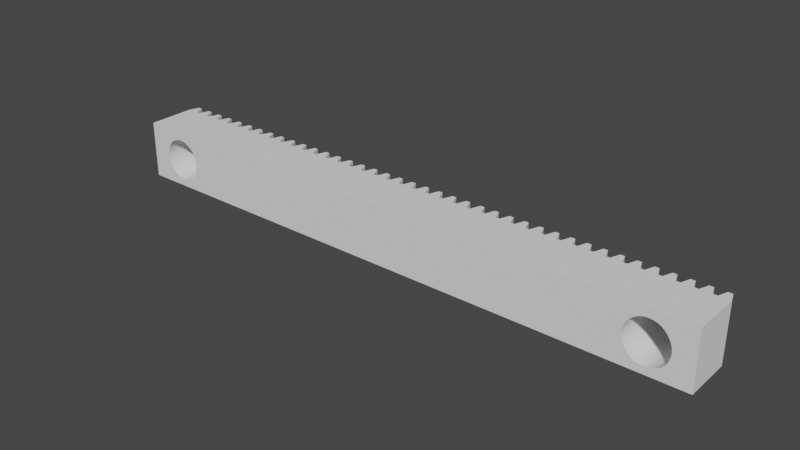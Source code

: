 # Source: Rack.blend  (saved by Blender 2.91.10; exported with 4.5.12 LTS)
import bpy
from mathutils import Matrix  # noqa: F401  (used for matrix-valued properties, if any)

bpy.ops.wm.read_factory_settings(use_empty=True)
scene = bpy.context.scene
scene.name = 'Scene'

# ---- collections
col_collection = bpy.data.collections.new('Collection'); scene.collection.children.link(col_collection)

# ---- world
world_world = bpy.data.worlds.new('World'); scene.world = world_world
world_world.use_nodes = True; world_world.node_tree.nodes.clear()
_N = world_world.node_tree.nodes; _L = world_world.node_tree.links
n0 = _N.new('ShaderNodeOutputWorld'); n0.name = 'World Output'; n0.location = (300, 300)
n1 = _N.new('ShaderNodeBackground'); n1.name = 'Background'; n1.location = (10, 300)
n1.inputs[0].default_value = (0.05088, 0.05088, 0.05088, 1.0)
_L.new(n1.outputs[0], n0.inputs[0])
n0.is_active_output = True
world_world.color = (0.05088, 0.05088, 0.05088)
world_world.use_sun_shadow = False
world_world.sun_shadow_jitter_overblur = 0.0

# ---- meshes
me_rack_002 = bpy.data.meshes.new('Rack.002')
me_rack_002.from_pydata([(5.032, -0.8358, 0.0), (5.52, -0.8838, 0.0), (5.988, -1.026, 0.0), (6.42, -1.257, 0.0), (6.798, -1.567, 0.0), (7.109, -1.946, 0.0), (7.34, -2.378, 0.0), (7.482, -2.846, 0.0), (7.53, -3.333, 0.0), (7.482, -3.821, 0.0), (2.583, -2.846, 0.0), (2.725, -2.378, 0.0), (2.956, -1.946, 0.0), (3.266, -1.567, 0.0), (3.645, -1.257, 0.0), (4.077, -1.026, 0.0), (4.545, -0.8838, 0.0), (9.402, -0.4138, 0.0), (9.887, -1.322, 0.0), (10.19, -2.308, 0.0), (10.29, -3.333, 0.0), (10.19, -4.359, 0.0), (9.887, -5.344, 0.0), (9.402, -6.253, 0.0), (0.663, -6.253, 0.0), (0.1774, -5.344, 0.0), (0.1774, -1.322, 0.0), (0.663, -0.4138, 0.0), (5.52, -0.8838, 5.0), (5.032, -0.8358, 5.0), (5.988, -1.026, 5.0), (6.42, -1.257, 5.0), (6.798, -1.567, 5.0), (7.109, -1.946, 5.0), (7.34, -2.378, 5.0), (7.482, -2.846, 5.0), (7.53, -3.333, 5.0), (7.482, -3.821, 5.0), (7.34, -4.289, 5.0), (7.109, -4.721, 5.0), (6.798, -5.099, 5.0), (6.42, -5.41, 5.0), (5.988, -5.641, 5.0), (5.52, -5.783, 5.0), (5.032, -5.831, 5.0), (4.545, -5.783, 5.0), (4.077, -5.641, 5.0), (3.645, -5.41, 5.0), (3.266, -5.099, 5.0), (2.956, -4.721, 5.0), (2.725, -4.289, 5.0), (2.583, -3.821, 5.0), (2.535, -3.333, 5.0), (2.583, -2.846, 5.0), (2.725, -2.378, 5.0), (2.956, -1.946, 5.0), (3.266, -1.567, 5.0), (3.645, -1.257, 5.0), (4.077, -1.026, 5.0), (4.545, -0.8838, 5.0), (68.09, -0.8358, 0.0), (68.58, -0.8838, 0.0), (69.05, -1.026, 0.0), (69.48, -1.257, 0.0), (69.86, -1.567, 0.0), (70.17, -1.946, 0.0), (70.4, -2.378, 0.0), (70.54, -2.846, 0.0), (70.59, -3.333, 0.0), (70.54, -3.821, 0.0), (70.4, -4.289, 0.0), (70.17, -4.721, 0.0), (66.02, -1.946, 0.0), (66.33, -1.567, 0.0), (66.7, -1.257, 0.0), (67.14, -1.026, 0.0), (67.61, -0.8838, 0.0), (72.46, -0.4138, 0.0), (72.95, -1.322, 0.0), (72.95, -5.344, 0.0), (72.46, -6.253, 0.0), (63.72, -6.253, 0.0), (63.24, -5.344, 0.0), (62.94, -4.359, 0.0), (62.84, -3.333, 0.0), (62.94, -2.308, 0.0), (63.24, -1.322, 0.0), (63.72, -0.4138, 0.0), (68.58, -0.8838, 5.0), (68.09, -0.8358, 5.0), (69.05, -1.026, 5.0), (69.48, -1.257, 5.0), (69.86, -1.567, 5.0), (70.17, -1.946, 5.0), (70.4, -2.378, 5.0), (70.54, -2.846, 5.0), (70.59, -3.333, 5.0), (70.54, -3.821, 5.0), (70.4, -4.289, 5.0), (70.17, -4.721, 5.0), (69.86, -5.099, 5.0), (69.48, -5.41, 5.0), (69.05, -5.641, 5.0), (68.58, -5.783, 5.0), (68.09, -5.831, 5.0), (67.61, -5.783, 5.0), (67.14, -5.641, 5.0), (66.7, -5.41, 5.0), (66.33, -5.099, 5.0), (66.02, -4.721, 5.0), (65.78, -4.289, 5.0), (65.64, -3.821, 5.0), (65.59, -3.333, 5.0), (65.64, -2.846, 5.0), (65.78, -2.378, 5.0), (66.02, -1.946, 5.0), (66.33, -1.567, 5.0), (66.7, -1.257, 5.0), (67.14, -1.026, 5.0), (67.61, -0.8838, 5.0), (7.447, -3.987, 4.9), (7.305, -4.455, 4.9), (7.075, -4.886, 4.9), (6.764, -5.264, 4.9), (6.386, -5.575, 4.9), (5.955, -5.805, 4.9), (5.487, -5.947, 4.9), (5.0, -5.995, 4.9), (4.513, -5.947, 4.9), (4.045, -5.805, 4.9), (3.614, -5.575, 4.9), (3.236, -5.264, 4.9), (2.925, -4.886, 4.9), (2.695, -4.455, 4.9), (2.553, -3.987, 4.9), (2.505, -3.5, 4.9), (2.553, -3.013, 4.9), (70.07, -4.886, 4.9), (69.76, -5.264, 4.9), (69.39, -5.575, 4.9), (68.95, -5.805, 4.9), (68.49, -5.947, 4.9), (68.0, -5.995, 4.9), (67.51, -5.947, 4.9), (67.05, -5.805, 4.9), (66.61, -5.575, 4.9), (66.24, -5.264, 4.9), (65.93, -4.886, 4.9), (65.69, -4.455, 4.9), (65.55, -3.987, 4.9), (65.5, -3.5, 4.9), (65.55, -3.013, 4.9), (65.69, -2.545, 4.9), (65.93, -2.114, 4.9), (0.0, -7.0, 5.827), (0.423, -7.0, 7.0), (0.9182, -7.0, 7.0), (1.343, -7.0, 5.827), (1.589, -7.0, 5.827), (1.836, -7.0, 5.827), (2.261, -7.0, 7.0), (2.757, -7.0, 7.0), (3.18, -7.0, 5.827), (3.427, -7.0, 5.827), (3.675, -7.0, 5.827), (4.098, -7.0, 7.0), (4.593, -7.0, 7.0), (5.018, -7.0, 5.827), (5.264, -7.0, 5.827), (5.511, -7.0, 5.827), (5.936, -7.0, 7.0), (6.431, -7.0, 7.0), (6.855, -7.0, 5.827), (7.102, -7.0, 5.827), (7.35, -7.0, 5.827), (7.773, -7.0, 7.0), (8.268, -7.0, 7.0), (8.693, -7.0, 5.827), (8.939, -7.0, 5.827), (9.186, -7.0, 5.827), (9.611, -7.0, 7.0), (10.1, -7.0, 7.0), (10.53, -7.0, 5.827), (10.78, -7.0, 5.827), (11.02, -7.0, 5.827), (11.45, -7.0, 7.0), (11.94, -7.0, 7.0), (12.37, -7.0, 5.827), (12.61, -7.0, 5.827), (12.86, -7.0, 5.827), (13.29, -7.0, 7.0), (13.78, -7.0, 7.0), (14.2, -7.0, 5.827), (14.45, -7.0, 5.827), (14.7, -7.0, 5.827), (15.12, -7.0, 7.0), (15.62, -7.0, 7.0), (16.04, -7.0, 5.827), (16.29, -7.0, 5.827), (16.54, -7.0, 5.827), (16.96, -7.0, 7.0), (17.45, -7.0, 7.0), (17.88, -7.0, 5.827), (18.13, -7.0, 5.827), (18.37, -7.0, 5.827), (18.8, -7.0, 7.0), (19.29, -7.0, 7.0), (19.72, -7.0, 5.827), (19.96, -7.0, 5.827), (20.21, -7.0, 5.827), (20.64, -7.0, 7.0), (21.13, -7.0, 7.0), (21.55, -7.0, 5.827), (21.8, -7.0, 5.827), (22.05, -7.0, 5.827), (22.47, -7.0, 7.0), (22.97, -7.0, 7.0), (23.39, -7.0, 5.827), (23.64, -7.0, 5.827), (23.89, -7.0, 5.827), (24.31, -7.0, 7.0), (24.8, -7.0, 7.0), (25.23, -7.0, 5.827), (25.48, -7.0, 5.827), (25.72, -7.0, 5.827), (26.15, -7.0, 7.0), (26.64, -7.0, 7.0), (27.07, -7.0, 5.827), (27.31, -7.0, 5.827), (27.56, -7.0, 5.827), (27.99, -7.0, 7.0), (28.48, -7.0, 7.0), (28.9, -7.0, 5.827), (29.15, -7.0, 5.827), (29.4, -7.0, 5.827), (29.82, -7.0, 7.0), (30.32, -7.0, 7.0), (30.74, -7.0, 5.827), (30.99, -7.0, 5.827), (31.24, -7.0, 5.827), (31.66, -7.0, 7.0), (32.15, -7.0, 7.0), (32.58, -7.0, 5.827), (32.83, -7.0, 5.827), (33.07, -7.0, 5.827), (33.5, -7.0, 7.0), (33.99, -7.0, 7.0), (34.41, -7.0, 5.827), (34.66, -7.0, 5.827), (34.91, -7.0, 5.827), (35.33, -7.0, 7.0), (35.83, -7.0, 7.0), (36.25, -7.0, 5.827), (36.5, -7.0, 5.827), (36.75, -7.0, 5.827), (37.17, -7.0, 7.0), (37.67, -7.0, 7.0), (38.09, -7.0, 5.827), (38.34, -7.0, 5.827), (38.59, -7.0, 5.827), (39.01, -7.0, 7.0), (39.5, -7.0, 7.0), (39.93, -7.0, 5.827), (40.18, -7.0, 5.827), (40.42, -7.0, 5.827), (40.85, -7.0, 7.0), (41.34, -7.0, 7.0), (41.76, -7.0, 5.827), (42.01, -7.0, 5.827), (42.26, -7.0, 5.827), (42.68, -7.0, 7.0), (43.18, -7.0, 7.0), (43.6, -7.0, 5.827), (43.85, -7.0, 5.827), (44.1, -7.0, 5.827), (44.52, -7.0, 7.0), (45.02, -7.0, 7.0), (45.44, -7.0, 5.827), (45.69, -7.0, 5.827), (45.93, -7.0, 5.827), (46.36, -7.0, 7.0), (46.85, -7.0, 7.0), (47.28, -7.0, 5.827), (47.52, -7.0, 5.827), (47.77, -7.0, 5.827), (48.2, -7.0, 7.0), (48.69, -7.0, 7.0), (49.11, -7.0, 5.827), (49.36, -7.0, 5.827), (49.61, -7.0, 5.827), (50.03, -7.0, 7.0), (50.53, -7.0, 7.0), (50.95, -7.0, 5.827), (51.2, -7.0, 5.827), (51.45, -7.0, 5.827), (51.87, -7.0, 7.0), (52.36, -7.0, 7.0), (52.79, -7.0, 5.827), (53.04, -7.0, 5.827), (53.28, -7.0, 5.827), (53.71, -7.0, 7.0), (54.2, -7.0, 7.0), (54.63, -7.0, 5.827), (54.87, -7.0, 5.827), (55.12, -7.0, 5.827), (55.55, -7.0, 7.0), (56.04, -7.0, 7.0), (56.46, -7.0, 5.827), (56.71, -7.0, 5.827), (56.96, -7.0, 5.827), (57.38, -7.0, 7.0), (57.88, -7.0, 7.0), (58.3, -7.0, 5.827), (58.55, -7.0, 5.827), (58.8, -7.0, 5.827), (59.22, -7.0, 7.0), (59.71, -7.0, 7.0), (60.14, -7.0, 5.827), (60.39, -7.0, 5.827), (60.63, -7.0, 5.827), (61.06, -7.0, 7.0), (61.55, -7.0, 7.0), (61.98, -7.0, 5.827), (62.22, -7.0, 5.827), (62.47, -7.0, 5.827), (62.9, -7.0, 7.0), (63.39, -7.0, 7.0), (63.81, -7.0, 5.827), (64.06, -7.0, 5.827), (64.31, -7.0, 5.827), (64.73, -7.0, 7.0), (65.23, -7.0, 7.0), (65.65, -7.0, 5.827), (65.9, -7.0, 5.827), (66.15, -7.0, 5.827), (66.57, -7.0, 7.0), (67.06, -7.0, 7.0), (67.49, -7.0, 5.827), (67.74, -7.0, 5.827), (67.98, -7.0, 5.827), (68.41, -7.0, 7.0), (68.9, -7.0, 7.0), (69.33, -7.0, 5.827), (69.57, -7.0, 5.827), (69.82, -7.0, 5.827), (70.25, -7.0, 7.0), (70.74, -7.0, 7.0), (71.16, -7.0, 5.827), (71.41, -7.0, 5.827), (71.66, -7.0, 5.827), (72.08, -7.0, 7.0), (72.58, -7.0, 7.0), (73.0, -7.0, 5.827), (73.0, -7.0, 5.827), (73.0, -7.0, 0.0), (0.0, -7.0, 0.0), (0.0, 0.0, 5.827), (0.423, 0.0, 7.0), (0.9182, 0.0, 7.0), (1.343, 0.0, 5.827), (1.589, 0.0, 5.827), (1.836, 0.0, 5.827), (2.261, 0.0, 7.0), (2.757, 0.0, 7.0), (3.18, 0.0, 5.827), (3.427, 0.0, 5.827), (3.675, 0.0, 5.827), (4.098, 0.0, 7.0), (4.593, 0.0, 7.0), (5.018, 0.0, 5.827), (5.264, 0.0, 5.827), (5.511, 0.0, 5.827), (5.936, 0.0, 7.0), (6.431, 0.0, 7.0), (6.855, 0.0, 5.827), (7.102, 0.0, 5.827), (7.35, 0.0, 5.827), (7.773, 0.0, 7.0), (8.268, 0.0, 7.0), (8.693, 0.0, 5.827), (8.939, 0.0, 5.827), (9.186, 0.0, 5.827), (9.611, 0.0, 7.0), (10.1, 0.0, 7.0), (10.53, 0.0, 5.827), (10.78, 0.0, 5.827), (11.02, 0.0, 5.827), (11.45, 0.0, 7.0), (11.94, 0.0, 7.0), (12.37, 0.0, 5.827), (12.61, 0.0, 5.827), (12.86, 0.0, 5.827), (13.29, 0.0, 7.0), (13.78, 0.0, 7.0), (14.2, 0.0, 5.827), (14.45, 0.0, 5.827), (14.7, 0.0, 5.827), (15.12, 0.0, 7.0), (15.62, 0.0, 7.0), (16.04, 0.0, 5.827), (16.29, 0.0, 5.827), (16.54, 0.0, 5.827), (16.96, 0.0, 7.0), (17.45, 0.0, 7.0), (17.88, 0.0, 5.827), (18.13, 0.0, 5.827), (18.37, 0.0, 5.827), (18.8, 0.0, 7.0), (19.29, 0.0, 7.0), (19.72, 0.0, 5.827), (19.96, 0.0, 5.827), (20.21, 0.0, 5.827), (20.64, 0.0, 7.0), (21.13, 0.0, 7.0), (21.55, 0.0, 5.827), (21.8, 0.0, 5.827), (22.05, 0.0, 5.827), (22.47, 0.0, 7.0), (22.97, 0.0, 7.0), (23.39, 0.0, 5.827), (23.64, 0.0, 5.827), (23.89, 0.0, 5.827), (24.31, 0.0, 7.0), (24.8, 0.0, 7.0), (25.23, 0.0, 5.827), (25.48, 0.0, 5.827), (25.72, 0.0, 5.827), (26.15, 0.0, 7.0), (26.64, 0.0, 7.0), (27.07, 0.0, 5.827), (27.31, 0.0, 5.827), (27.56, 0.0, 5.827), (27.99, 0.0, 7.0), (28.48, 0.0, 7.0), (28.9, 0.0, 5.827), (29.15, 0.0, 5.827), (29.4, 0.0, 5.827), (29.82, 0.0, 7.0), (30.32, 0.0, 7.0), (30.74, 0.0, 5.827), (30.99, 0.0, 5.827), (31.24, 0.0, 5.827), (31.66, 0.0, 7.0), (32.15, 0.0, 7.0), (32.58, 0.0, 5.827), (32.83, 0.0, 5.827), (33.07, 0.0, 5.827), (33.5, 0.0, 7.0), (33.99, 0.0, 7.0), (34.41, 0.0, 5.827), (34.66, 0.0, 5.827), (34.91, 0.0, 5.827), (35.33, 0.0, 7.0), (35.83, 0.0, 7.0), (36.25, 0.0, 5.827), (36.5, 0.0, 5.827), (36.75, 0.0, 5.827), (37.17, 0.0, 7.0), (37.67, 0.0, 7.0), (38.09, 0.0, 5.827), (38.34, 0.0, 5.827), (38.59, 0.0, 5.827), (39.01, 0.0, 7.0), (39.5, 0.0, 7.0), (39.93, 0.0, 5.827), (40.18, 0.0, 5.827), (40.42, 0.0, 5.827), (40.85, 0.0, 7.0), (41.34, 0.0, 7.0), (41.76, 0.0, 5.827), (42.01, 0.0, 5.827), (42.26, 0.0, 5.827), (42.68, 0.0, 7.0), (43.18, 0.0, 7.0), (43.6, 0.0, 5.827), (43.85, 0.0, 5.827), (44.1, 0.0, 5.827), (44.52, 0.0, 7.0), (45.02, 0.0, 7.0), (45.44, 0.0, 5.827), (45.69, 0.0, 5.827), (45.93, 0.0, 5.827), (46.36, 0.0, 7.0), (46.85, 0.0, 7.0), (47.28, 0.0, 5.827), (47.52, 0.0, 5.827), (47.77, 0.0, 5.827), (48.2, 0.0, 7.0), (48.69, 0.0, 7.0), (49.11, 0.0, 5.827), (49.36, 0.0, 5.827), (49.61, 0.0, 5.827), (50.03, 0.0, 7.0), (50.53, 0.0, 7.0), (50.95, 0.0, 5.827), (51.2, 0.0, 5.827), (51.45, 0.0, 5.827), (51.87, 0.0, 7.0), (52.36, 0.0, 7.0), (52.79, 0.0, 5.827), (53.04, 0.0, 5.827), (53.28, 0.0, 5.827), (53.71, 0.0, 7.0), (54.2, 0.0, 7.0), (54.63, 0.0, 5.827), (54.87, 0.0, 5.827), (55.12, 0.0, 5.827), (55.55, 0.0, 7.0), (56.04, 0.0, 7.0), (56.46, 0.0, 5.827), (56.71, 0.0, 5.827), (56.96, 0.0, 5.827), (57.38, 0.0, 7.0), (57.88, 0.0, 7.0), (58.3, 0.0, 5.827), (58.55, 0.0, 5.827), (58.8, 0.0, 5.827), (59.22, 0.0, 7.0), (59.71, 0.0, 7.0), (60.14, 0.0, 5.827), (60.39, 0.0, 5.827), (60.63, 0.0, 5.827), (61.06, 0.0, 7.0), (61.55, 0.0, 7.0), (61.98, 0.0, 5.827), (62.22, 0.0, 5.827), (62.47, 0.0, 5.827), (62.9, 0.0, 7.0), (63.39, 0.0, 7.0), (63.81, 0.0, 5.827), (64.06, 0.0, 5.827), (64.31, 0.0, 5.827), (64.73, 0.0, 7.0), (65.23, 0.0, 7.0), (65.65, 0.0, 5.827), (65.9, 0.0, 5.827), (66.15, 0.0, 5.827), (66.57, 0.0, 7.0), (67.06, 0.0, 7.0), (67.49, 0.0, 5.827), (67.74, 0.0, 5.827), (67.98, 0.0, 5.827), (68.41, 0.0, 7.0), (68.9, 0.0, 7.0), (69.33, 0.0, 5.827), (69.57, 0.0, 5.827), (69.82, 0.0, 5.827), (70.25, 0.0, 7.0), (70.74, 0.0, 7.0), (71.16, 0.0, 5.827), (71.41, 0.0, 5.827), (71.66, 0.0, 5.827), (72.08, 0.0, 7.0), (72.58, 0.0, 7.0), (73.0, 0.0, 5.827), (73.0, 0.0, 0.0), (0.0, 0.0, 0.0), (70.07, -4.886, 0.0), (69.76, -5.264, 0.0), (65.5, -3.5, 0.0), (65.55, -3.013, 0.0), (68.0, -5.995, 0.0), (68.49, -5.947, 0.0), (65.55, -3.987, 0.0), (65.69, -4.455, 0.0), (65.69, -2.545, 0.0), (69.39, -5.575, 0.0), (68.95, -5.805, 0.0), (65.93, -2.114, 0.0), (67.05, -5.805, 0.0), (67.51, -5.947, 0.0), (65.93, -4.886, 0.0), (66.61, -5.575, 0.0), (66.24, -5.264, 0.0), (7.305, -4.455, 0.0), (2.695, -4.455, 0.0), (2.553, -3.987, 0.0), (7.447, -3.987, 0.0), (2.553, -3.013, 0.0), (2.505, -3.5, 0.0), (6.764, -5.264, 0.0), (7.075, -4.886, 0.0), (6.386, -5.575, 0.0), (5.0, -5.995, 0.0), (4.513, -5.947, 0.0), (5.955, -5.805, 0.0), (5.487, -5.947, 0.0), (2.925, -4.886, 0.0), (4.045, -5.805, 0.0), (3.236, -5.264, 0.0), (3.614, -5.575, 0.0), (68.03, -5.992, 0.0), (68.09, -5.986, 0.0), (66.33, -1.567, 6.326), (68.15, -5.98, 0.0), (68.65, -5.897, 0.0), (68.61, -5.911, 0.0), (69.86, -5.099, 4.9), (69.48, -5.41, 5.827), (69.82, -5.131, 5.827), (69.57, -5.334, 5.827), (68.41, -5.8, 7.0), (65.93, -2.112, 0.0), (68.09, -5.831, 6.128), (72.45, -0.3982, 0.0), (72.12, 0.0, 0.0), (73.0, -1.496, 0.0), (73.0, -2.357, 0.0), (73.0, -3.333, 0.0), (68.58, -5.783, 7.0), (73.0, -4.31, 0.0), (69.86, -5.099, 5.932), (73.0, -5.171, 0.0), (65.93, -2.112, 4.9), (64.06, 0.0, 0.0), (64.76, 0.0, 0.0), (64.92, 0.0, 0.0), (65.87, 0.0, 0.0), (66.16, 0.0, 0.0), (66.71, 0.0, 0.0), (67.11, 0.0, 0.0), (67.43, 0.0, 0.0), (67.76, 0.0, 0.0), (68.09, 0.0, 0.0), (68.43, 0.0, 0.0), (65.78, -2.378, 4.9), (68.76, 0.0, 0.0), (69.14, 0.0, 0.0), (69.47, 0.0, 0.0), (70.03, 0.0, 0.0), (70.32, 0.0, 0.0), (71.26, 0.0, 0.0), (71.43, 0.0, 0.0), (65.9, -2.166, 5.827), (65.78, -2.377, 0.0), (66.02, -1.946, 5.827), (69.33, -1.174, 5.827), (69.48, -1.257, 5.827), (69.05, -5.641, 4.9), (65.66, -4.341, 0.0), (65.78, -2.378, 5.827), (69.05, -1.026, 6.595), (69.48, -5.41, 4.9), (65.61, -2.839, 0.0), (65.64, -3.821, 5.848), (65.65, -3.845, 5.827), (72.46, -6.25, 0.0), (65.59, -3.333, 5.981), (65.65, -2.822, 5.827), (65.64, -2.846, 5.848), (69.33, -5.493, 5.827), (69.05, -5.641, 6.595), (67.07, -5.812, 0.0), (67.5, -5.944, 0.0), (68.58, -5.783, 4.9), (67.14, -1.026, 6.799), (67.06, -1.065, 7.0), (66.2, -5.224, 0.0), (66.66, -5.6, 0.0), (66.7, -1.257, 7.0), (68.59, -0.8866, 0.0), (71.85, -7.0, 0.0), (72.42, -6.31, 0.0), (65.88, -4.809, 0.0), (65.91, -4.865, 0.0), (68.58, -0.8838, 7.0), (68.41, -0.8668, 7.0), (64.34, -7.0, 0.0), (65.78, -4.289, 5.827), (66.6, -5.565, 0.0), (68.09, -5.831, 4.9), (68.09, -0.8358, 6.128), (65.54, -3.841, 0.0), (65.54, -3.884, 0.0), (67.61, -5.783, 5.827), (67.98, -5.82, 5.827), (67.74, -5.796, 5.827), (63.24, -5.343, 0.0), (70.15, -4.742, 0.0), (65.9, -4.5, 5.827), (70.15, -4.742, 4.9), (62.85, -3.5, 0.0), (62.91, -4.108, 0.0), (62.87, -3.641, 0.0), (69.87, -5.132, 0.0), (69.88, -5.122, 0.0), (69.57, -1.333, 5.827), (69.82, -1.536, 5.827), (69.86, -1.567, 5.932), (67.61, -5.783, 4.9), (65.52, -3.333, 0.0), (66.02, -4.721, 5.827), (67.49, -0.9191, 5.827), (67.61, -0.8838, 5.827), (67.14, -5.641, 4.9), (66.15, -4.879, 5.827), (66.15, -1.788, 5.827), (65.78, -4.289, 4.9), (69.93, -1.649, 0.0), (66.02, -4.721, 4.9), (66.7, -5.41, 4.9), (66.33, -5.099, 6.326), (67.49, -5.748, 5.827), (67.14, -5.641, 6.799), (66.33, -5.099, 4.9), (70.56, -3.596, 0.0), (66.57, -5.3, 7.0), (66.57, -1.367, 7.0), (65.64, -3.821, 4.9), (70.17, -1.946, 6.789), (65.59, -3.333, 4.9), (66.7, -5.41, 7.0), (68.9, -5.685, 7.0), (70.31, -4.459, 0.0), (65.64, -2.846, 4.9), (67.74, -0.8709, 5.827), (67.98, -0.8465, 5.827), (68.9, -0.9816, 7.0), (67.06, -5.602, 7.0), (70.4, -2.378, 7.0), (70.25, -2.089, 7.0), (70.54, -2.846, 7.0), (70.59, -3.333, 7.0), (70.54, -3.821, 7.0), (70.4, -4.289, 7.0), (64.43, -7.0, 0.0), (65.64, -7.0, 0.0), (70.17, -4.721, 6.789), (66.57, -7.0, 0.0), (70.25, -4.578, 7.0), (67.36, -7.0, 0.0), (68.09, -7.0, 0.0), (68.82, -7.0, 0.0), (69.61, -7.0, 0.0), (70.54, -7.0, 0.0), (71.76, -7.0, 0.0), (69.5, -5.484, 0.0), (69.52, -5.467, 0.0), (69.09, -5.735, 0.0), (67.57, -5.953, 0.0), (68.74, -0.06639, 0.0), (68.59, -0.8468, 0.0), (69.45, -0.05536, 0.0), (69.17, -0.7352, 0.0), (69.1, -0.9107, 0.0), (69.15, -0.7732, 0.0), (70.29, -0.04224, 0.0), (69.66, -0.9863, 0.0), (69.82, -0.7407, 0.0), (71.4, -0.02493, 0.0), (70.77, -0.6599, 0.0), (71.03, -0.396, 0.0), (72.0, -0.7194, 0.0), (70.55, -2.316, 0.0), (71.3, -2.004, 0.0), (71.03, -2.748, 0.0), (70.6, -2.835, 0.0), (70.61, -3.333, 0.0), (70.75, -3.863, 0.0), (70.87, -4.483, 0.0), (71.34, -4.678, 0.0), (71.6, -5.042, 0.0), (71.6, -5.675, 0.0), (72.24, -6.107, 0.0), (70.32, -5.564, 0.0), (70.18, -6.459, 0.0), (69.66, -5.684, 0.0), (69.94, -6.096, 0.0), (69.32, -6.294, 0.0), (68.65, -6.125, 0.0), (68.66, -6.166, 0.0), (68.62, -5.978, 0.0), (68.09, -6.058, 0.0), (66.43, -5.816, 0.0), (65.83, -5.591, 0.0), (65.59, -5.831, 0.0), (65.45, -5.979, 0.0), (65.16, -5.293, 0.0), (64.21, -4.941, 0.0), (65.35, -4.468, 0.0), (63.24, -5.343, 0.0), (64.58, -4.031, 0.0), (65.11, -3.521, 0.0), (65.16, -3.5, 0.0), (64.19, -2.557, 0.0), (65.16, -2.119, 0.0), (65.15, -2.114, 0.0), (65.7, -1.736, 0.0), (64.68, -1.053, 0.0), (65.25, -1.432, 0.0), (64.89, -0.1265, 0.0), (65.81, -1.053, 0.0), (66.66, -1.195, 0.0), (65.94, -0.1101, 0.0), (66.57, -1.053, 0.0), (67.45, -0.08659, 0.0), (9.062, 0.0, 0.0), (3.962, -5.761, 0.0), (6.42, -5.41, 4.9), (4.015, -5.789, 0.0), (6.798, -5.099, 4.9), (3.427, -5.231, 5.827), (3.266, -5.099, 5.827), (2.883, -2.083, 0.0), (6.834, -5.18, 0.0), (6.854, -5.155, 0.0), (6.873, -5.132, 0.0), (4.545, -5.783, 7.0), (4.593, -5.788, 7.0), (6.038, -5.761, 0.0), (5.988, -5.641, 4.9), (6.081, -5.738, 0.0), (3.645, -5.41, 5.827), (2.868, -4.779, 0.0), (5.018, -5.829, 5.827), (2.521, -3.333, 0.0), (5.032, -5.831, 5.827), (3.18, -4.994, 5.827), (3.18, -1.673, 5.827), (7.482, -2.846, 6.194), (2.653, -4.319, 0.0), (5.52, -5.783, 4.9), (2.573, -2.947, 0.0), (8.789, -7.0, 0.0), (6.798, -1.567, 5.983), (8.699, -7.0, 0.0), (7.641, -7.0, 0.0), (7.35, -2.41, 5.827), (7.482, -7.0, 0.0), (7.34, -2.378, 5.827), (7.283, -7.0, 0.0), (6.551, -7.0, 0.0), (6.291, -7.0, 0.0), (5.762, -7.0, 0.0), (5.308, -7.0, 0.0), (10.2, -2.482, 0.0), (5.032, -7.0, 0.0), (4.757, -7.0, 0.0), (4.303, -7.0, 0.0), (3.774, -7.0, 0.0), (3.514, -7.0, 0.0), (2.782, -7.0, 0.0), (2.582, -7.0, 0.0), (2.424, -7.0, 0.0), (1.366, -7.0, 0.0), (1.276, -7.0, 0.0), (2.573, -2.947, 4.9), (5.032, -5.831, 4.9), (6.431, -1.266, 7.0), (6.42, -1.257, 7.0), (3.266, -1.567, 5.827), (2.537, -3.83, 0.0), (3.427, -1.435, 5.827), (2.956, -4.721, 6.448), (10.27, -3.5, 0.0), (6.479, -5.498, 0.0), (4.545, -0.8838, 7.0), (5.491, -5.946, 0.0), (5.549, -5.928, 0.0), (5.602, -5.912, 0.0), (7.149, -4.747, 0.0), (4.545, -5.783, 4.9), (4.077, -1.026, 6.941), (4.098, -1.019, 7.0), (7.53, -3.333, 6.327), (4.077, -5.641, 6.941), (4.098, -5.647, 7.0), (7.455, -3.91, 0.0), (7.455, -3.91, 4.9), (2.725, -4.289, 7.0), (2.757, -4.348, 7.0), (4.077, -5.641, 4.9), (7.109, -1.946, 5.827), (7.102, -1.937, 5.827), (6.855, -1.636, 5.827), (9.192, -6.509, 0.0), (7.482, -3.821, 6.194), (3.675, -5.426, 5.827), (3.675, -1.241, 5.827), (3.645, -1.257, 5.827), (3.645, -5.41, 4.9), (5.018, -0.8372, 5.827), (5.032, -0.8358, 5.827), (2.583, -3.821, 7.0), (4.593, -0.8791, 7.0), (8.366, 0.0, 0.0), (7.26, 0.0, 0.0), (6.413, 0.0, 0.0), (5.695, 0.0, 0.0), (3.266, -5.099, 4.9), (5.032, 0.0, 0.0), (4.369, 0.0, 0.0), (3.652, 0.0, 0.0), (2.805, 0.0, 0.0), (1.699, 0.0, 0.0), (1.003, 0.0, 0.0), (7.35, -4.256, 5.827), (7.34, -4.289, 5.827), (7.34, -4.289, 4.9), (2.956, -4.721, 4.9), (2.535, -3.333, 7.0), (0.7189, -6.321, 0.0), (1.223, -6.935, 0.0), (7.498, -3.014, 0.0), (7.109, -4.721, 5.827), (7.109, -4.721, 4.9), (2.583, -2.846, 7.0), (0.0, -4.76, 0.0), (0.0, -1.907, 0.0), (6.855, -5.031, 5.827), (6.798, -5.099, 5.983), (7.102, -4.729, 5.827), (0.5062, -0.7073, 0.0), (2.725, -2.378, 7.0), (2.583, -3.821, 4.9), (2.725, -4.289, 4.9), (6.42, -5.41, 7.0), (6.431, -5.4, 7.0), (0.6961, -0.3734, 0.0), (2.535, -3.333, 4.9), (2.956, -1.946, 6.448), (2.757, -2.318, 7.0), (5.988, -5.641, 7.0), (5.264, -0.8586, 5.827), (5.511, -0.883, 5.827), (5.52, -0.8838, 5.85), (7.514, -3.5, 0.0), (7.514, -3.5, 0.0), (5.52, -5.783, 5.85), (5.936, -5.656, 7.0), (5.988, -1.026, 7.0), (5.936, -1.01, 7.0), (5.264, -5.808, 5.827), (5.511, -5.784, 5.827), (0.0, -4.334, 0.0), (0.0, -3.333, 0.0), (0.0, -2.332, 0.0), (7.354, -4.295, 0.0), (5.032, -5.992, 0.0), (3.563, -5.533, 0.0), (4.575, -5.953, 0.0), (4.453, -5.929, 0.0), (4.512, -5.947, 0.0), (3.175, -5.191, 0.0), (3.208, -5.231, 0.0), (6.569, -1.033, 0.0), (6.468, -1.184, 0.0), (7.196, -1.169, 0.0), (6.954, -1.411, 0.0), (8.527, -0.9981, 0.0), (8.305, -1.146, 0.0), (7.946, -1.387, 0.0), (8.047, -2.085, 0.0), (8.008, -2.101, 0.0), (9.204, -2.504, 0.0), (9.032, -2.538, 0.0), (8.291, -3.982, 0.0), (7.962, -3.5, 0.0), (8.281, -3.979, 0.0), (9.503, -5.185, 0.0), (7.725, -4.449, 0.0), (8.694, -4.85, 0.0), (8.748, -5.816, 0.0), (8.582, -5.705, 0.0), (8.289, -5.509, 0.0), (7.874, -5.232, 0.0), (8.258, -6.559, 0.0), (7.448, -5.748, 0.0), (7.244, -5.545, 0.0), (6.958, -5.259, 0.0), (7.224, -6.614, 0.0), (7.464, -6.601, 0.0), (6.93, -6.63, 0.0), (6.409, -6.658, 0.0), (6.105, -5.922, 0.0), (6.085, -6.675, 0.0), (5.701, -6.695, 0.0), (5.552, -5.945, 0.0), (5.032, -6.731, 0.0), (5.358, -6.714, 0.0), (4.713, -6.748, 0.0), (4.349, -6.768, 0.0), (4.512, -5.947, 0.0), (4.474, -6.142, 0.0), (4.482, -6.099, 0.0), (3.593, -6.808, 0.0), (3.906, -6.791, 0.0), (4.003, -5.818, 0.0), (3.817, -6.268, 0.0), (3.833, -6.23, 0.0), (2.678, -6.857, 0.0), (2.931, -6.843, 0.0), (3.217, -6.05, 0.0), (2.962, -6.432, 0.0), (2.483, -6.867, 0.0), (1.443, -6.923, 0.0), (1.101, -5.96, 0.0), (2.065, -4.562, 0.0), (2.224, -3.892, 0.0), (2.386, -3.333, 0.0), (2.376, -2.805, 0.0), (1.946, -2.719, 0.0), (1.683, -2.352, 0.0), (1.27, -1.775, 0.0), (1.63, -1.924, 0.0), (2.355, -2.224, 0.0), (2.806, -1.107, 0.0), (3.218, -0.6174, 0.0), (4.042, -0.9429, 0.0), (3.983, -0.8005, 0.0), (3.967, -0.7612, 0.0), (4.543, -0.8716, 0.0)], [], [(246, 247, 449, 448), (351, 352, 554, 553), (247, 248, 450, 449), (248, 249, 451, 450), (249, 250, 452, 451), (250, 251, 453, 452), (251, 252, 454, 453), (252, 253, 455, 454), (253, 254, 456, 455), (254, 255, 457, 456), (255, 256, 458, 457), (256, 257, 459, 458), (257, 258, 460, 459), (258, 259, 461, 460), (154, 155, 357, 356), (259, 260, 462, 461), (155, 156, 358, 357), (260, 261, 463, 462), (156, 157, 359, 358), (261, 262, 464, 463), (157, 158, 360, 359), (262, 263, 465, 464), (158, 159, 361, 360), (263, 264, 466, 465), (159, 160, 362, 361), (264, 265, 467, 466), (265, 266, 468, 467), (266, 267, 469, 468), (267, 268, 470, 469), (268, 269, 471, 470), (269, 270, 472, 471), (270, 271, 473, 472), (271, 272, 474, 473), (272, 273, 475, 474), (273, 274, 476, 475), (274, 275, 477, 476), (275, 276, 478, 477), (276, 277, 479, 478), (277, 278, 480, 479), (278, 279, 481, 480), (279, 280, 482, 481), (175, 176, 378, 377), (280, 281, 483, 482), (176, 177, 379, 378), (281, 282, 484, 483), (177, 178, 380, 379), (282, 283, 485, 484), (178, 179, 381, 380), (283, 284, 486, 485), (179, 180, 382, 381), (284, 285, 487, 486), (180, 181, 383, 382), (285, 286, 488, 487), (181, 182, 384, 383), (286, 287, 489, 488), (182, 183, 385, 384), (287, 288, 490, 489), (183, 184, 386, 385), (288, 289, 491, 490), (184, 185, 387, 386), (289, 290, 492, 491), (185, 186, 388, 387), (290, 291, 493, 492), (186, 187, 389, 388), (291, 292, 494, 493), (187, 188, 390, 389), (292, 293, 495, 494), (188, 189, 391, 390), (293, 294, 496, 495), (189, 190, 392, 391), (294, 295, 497, 496), (190, 191, 393, 392), (295, 296, 498, 497), (191, 192, 394, 393), (296, 297, 499, 498), (192, 193, 395, 394), (297, 298, 500, 499), (193, 194, 396, 395), (298, 299, 501, 500), (194, 195, 397, 396), (299, 300, 502, 501), (195, 196, 398, 397), (300, 301, 503, 502), (196, 197, 399, 398), (301, 302, 504, 503), (197, 198, 400, 399), (302, 303, 505, 504), (198, 199, 401, 400), (303, 304, 506, 505), (199, 200, 402, 401), (304, 305, 507, 506), (200, 201, 403, 402), (305, 306, 508, 507), (201, 202, 404, 403), (306, 307, 509, 508), (202, 203, 405, 404), (307, 308, 510, 509), (203, 204, 406, 405), (308, 309, 511, 510), (204, 205, 407, 406), (309, 310, 512, 511), (205, 206, 408, 407), (310, 311, 513, 512), (206, 207, 409, 408), (311, 312, 514, 513), (207, 208, 410, 409), (312, 313, 515, 514), (208, 209, 411, 410), (313, 314, 516, 515), (209, 210, 412, 411), (314, 315, 517, 516), (210, 211, 413, 412), (315, 316, 518, 517), (211, 212, 414, 413), (316, 317, 519, 518), (212, 213, 415, 414), (317, 318, 520, 519), (213, 214, 416, 415), (318, 319, 521, 520), (214, 215, 417, 416), (319, 320, 522, 521), (215, 216, 418, 417), (320, 321, 523, 522), (216, 217, 419, 418), (321, 322, 524, 523), (217, 218, 420, 419), (322, 323, 525, 524), (218, 219, 421, 420), (323, 324, 526, 525), (219, 220, 422, 421), (324, 325, 527, 526), (220, 221, 423, 422), (325, 326, 528, 527), (221, 222, 424, 423), (326, 327, 529, 528), (222, 223, 425, 424), (327, 328, 530, 529), (223, 224, 426, 425), (328, 329, 531, 530), (224, 225, 427, 426), (329, 330, 532, 531), (225, 226, 428, 427), (330, 331, 533, 532), (226, 227, 429, 428), (227, 228, 430, 429), (228, 229, 431, 430), (229, 230, 432, 431), (230, 231, 433, 432), (231, 232, 434, 433), (232, 233, 435, 434), (233, 234, 436, 435), (234, 235, 437, 436), (235, 236, 438, 437), (236, 237, 439, 438), (237, 238, 440, 439), (238, 239, 441, 440), (239, 240, 442, 441), (240, 241, 443, 442), (241, 242, 444, 443), (346, 347, 549, 548), (242, 243, 445, 444), (347, 348, 550, 549), (243, 244, 446, 445), (348, 349, 551, 550), (244, 245, 447, 446), (349, 350, 552, 551), (245, 246, 448, 447), (350, 351, 553, 552), (697, 110, 109, 699), (635, 115, 116, 593, 696), (97, 96, 68, 705, 69), (708, 111, 110, 697), (98, 97, 69, 70), (710, 112, 111, 708), (99, 98, 70, 713, 71), (714, 113, 112, 710), (100, 99, 71, 678, 680, 597), (625, 114, 113, 714), (642, 101, 100, 597), (602, 72, 115, 114, 625, 613), (638, 102, 101, 642), (61, 88, 89, 60), (73, 116, 115, 72), (654, 103, 102, 638), (62, 90, 88, 61, 660), (74, 117, 116, 73), (670, 104, 103, 654), (63, 91, 90, 62), (75, 118, 117, 74), (689, 105, 104, 670), (64, 92, 91, 63), (118, 75, 76, 119), (694, 106, 105, 689), (93, 92, 64, 698, 65), (119, 76, 60, 89), (700, 107, 106, 694), (94, 93, 65, 66), (704, 108, 107, 700), (95, 94, 66, 67), (699, 109, 108, 704), (96, 95, 67, 68), (102, 103, 609, 712, 651), (88, 90, 641, 717, 665), (707, 593, 116, 117, 659), (601, 609, 103, 104, 603), (641, 90, 91, 637, 636), (659, 117, 118, 655, 656), (104, 105, 674, 676, 675, 603), (637, 91, 92, 688, 687, 686), (118, 119, 693, 692, 655), (105, 106, 703, 702, 674), (92, 93, 709, 688), (693, 119, 89, 671, 716, 715), (718, 703, 106, 107, 711), (709, 93, 94, 719, 720), (107, 108, 701, 706, 711), (94, 95, 721, 719), (701, 108, 109, 691, 695), (95, 96, 722, 721), (691, 109, 110, 668, 679), (96, 97, 723, 722), (668, 110, 111, 644, 645), (97, 98, 724, 723), (644, 111, 112, 647), (98, 99, 727, 729, 724), (647, 112, 113, 649), (99, 100, 611, 727), (649, 113, 114, 640, 648), (100, 101, 598, 600, 599, 611), (640, 114, 115, 635, 633), (101, 102, 651, 650, 598), (671, 89, 88, 665, 666), (680, 137, 138, 139, 140, 141, 142, 143, 144, 145, 146, 147, 148, 149, 150, 151, 152, 153, 613, 625, 714, 710, 708, 697, 699, 704, 700, 694, 689, 670, 654, 638, 642, 597), (352, 353, 554), (606, 555, 554, 353, 354, 612, 610, 608, 607), (354, 646, 79, 612), (77, 604, 605, 555, 606, 78), (60, 623, 624, 740, 741, 61), (624, 626, 740), (627, 628, 742), (660, 741, 740, 626, 627, 742, 743, 745, 744, 62), (61, 741, 660), (629, 630, 746), (62, 744, 745, 743, 742, 628, 629, 746, 748, 747, 63), (751, 750, 64, 63, 747, 748, 746, 630, 631, 749), (749, 631, 632), (698, 752, 65), (77, 752, 698, 64, 750, 751, 749, 632, 605, 604), (65, 752, 77, 78, 754, 753, 66), (66, 753, 754, 755, 756, 67), (754, 78, 606, 607, 755), (756, 755, 607, 608, 757, 68, 67), (757, 608, 610, 758, 705, 68), (758, 610, 612, 79, 760), (761, 760, 79, 646), (84, 690, 559, 783, 681), (690, 84, 85, 784, 560), (560, 784, 643), (565, 643, 784, 85, 86, 786, 785, 634), (87, 788, 789, 787, 72, 602, 568, 634, 785, 786, 86), (72, 787, 791, 73), (789, 788, 87, 614, 615, 790, 791, 787), (616, 790, 615), (74, 73, 791, 790, 616, 617, 793, 794, 792), (618, 793, 617), (619, 75, 74, 792, 794, 793, 618), (795, 76, 75, 619, 620, 621), (622, 623, 60, 76, 795), (622, 795, 621), (648, 534, 533, 331, 332, 645, 644, 647, 649), (645, 332, 333, 679, 668), (633, 535, 534, 648, 640), (679, 333, 334, 695, 691), (696, 536, 535, 633, 635), (695, 334, 335, 706, 701), (537, 536, 696, 593, 707), (706, 335, 336, 718, 711), (656, 538, 537, 707, 659), (336, 337, 702, 703, 718), (692, 539, 538, 656, 655), (702, 337, 338, 676, 674), (715, 540, 539, 692, 693), (676, 338, 339, 675), (716, 541, 540, 715), (675, 339, 340, 601, 603), (666, 542, 541, 716, 671), (601, 340, 341, 712, 609), (717, 543, 542, 666, 665), (712, 341, 342, 650, 651), (544, 543, 717, 641, 636), (650, 342, 343, 600, 598), (686, 545, 544, 636, 637), (600, 343, 344, 599), (687, 546, 545, 686), (599, 344, 345, 729, 727, 611), (720, 547, 546, 687, 688, 709), (729, 345, 346, 548, 547, 720, 719, 721, 722, 723, 724), (139, 138, 558, 737, 736, 566), (140, 139, 566, 738, 567), (143, 142, 561, 739, 570), (142, 141, 562, 594, 592, 591, 561), (141, 140, 567, 595, 596, 562), (613, 153, 568, 602), (568, 153, 152, 565, 634), (563, 149, 148, 564, 639), (80, 646, 354, 661, 662), (705, 758, 69), (69, 758, 760, 759, 70), (713, 70, 759), (759, 760, 761, 646, 80, 763, 762, 71, 713), (71, 762, 764, 685, 557, 678), (763, 80, 662), (661, 735, 764, 762, 763, 662), (685, 764, 735, 734, 765, 767, 766, 737, 558, 684), (768, 738, 566, 736, 766), (737, 766, 736), (766, 767, 765, 734, 733, 768), (595, 771, 596), (771, 595, 567, 738, 768, 733, 732, 770, 769), (769, 770, 732, 731, 772, 594, 562, 596, 771), (772, 592, 594), (772, 731, 730, 739, 561, 591, 592), (652, 653, 570, 739, 730, 728), (572, 658, 773, 669), (773, 658, 569, 652, 728, 726), (573, 669, 773, 726, 725, 776, 775, 774, 657), (774, 775, 776), (663, 664, 571, 657, 774, 776, 725, 667, 81, 777), (564, 663, 777, 779, 639), (82, 780, 778, 779, 777, 81), (639, 779, 778, 781, 672, 673, 563), (82, 677, 780), (677, 83, 781, 778, 780), (672, 781, 83, 682, 683, 782, 559), (643, 565, 152, 151, 560), (144, 143, 570, 653, 652, 569), (571, 147, 146, 573, 657), (145, 144, 569, 658, 572), (564, 148, 147, 571, 664, 663), (146, 145, 572, 669, 573), (672, 559, 150, 149, 563, 673), (557, 137, 680, 678), (138, 137, 557, 685, 684, 558), (690, 560, 151, 150, 559), (783, 559, 782), (681, 783, 782, 683), (915, 50, 49, 899), (46, 47, 812, 877, 865), (37, 36, 8, 927, 926, 9), (914, 51, 50, 915), (38, 37, 9, 867, 868, 898), (919, 52, 51, 914), (905, 39, 38, 898), (10, 53, 52, 919, 846, 822), (800, 40, 39, 905), (11, 54, 53, 10), (798, 41, 40, 800), (12, 55, 54, 11, 803), (810, 42, 41, 798), (29, 0, 1, 28), (13, 56, 55, 12), (821, 43, 42, 810), (28, 1, 2, 30), (14, 57, 56, 13), (847, 44, 43, 821), (3, 31, 30, 2), (15, 58, 57, 14), (861, 45, 44, 847), (4, 32, 31, 3), (16, 59, 58, 15), (871, 46, 45, 861), (33, 32, 4, 5), (0, 29, 59, 16), (880, 47, 46, 871), (34, 33, 5, 6), (889, 48, 47, 880), (35, 34, 6, 7), (899, 49, 48, 889), (36, 35, 7, 903, 8), (33, 34, 829, 872), (47, 48, 802, 801, 812), (34, 35, 819, 827, 829), (802, 48, 49, 853, 817), (35, 36, 864, 819), (870, 853, 49, 50, 869), (36, 37, 876, 864), (869, 50, 51, 883), (37, 38, 897, 896, 876), (883, 51, 52, 900), (38, 39, 904, 897), (900, 52, 53, 906), (39, 40, 910, 909, 911, 904), (906, 53, 54, 913), (910, 40, 41, 916, 917), (921, 913, 54, 55, 920), (41, 42, 922, 916), (882, 29, 28, 925, 924, 923), (920, 55, 56, 850, 818), (929, 922, 42, 43, 928), (925, 28, 30, 930, 931), (850, 56, 57, 879, 852), (43, 44, 816, 932, 933, 928), (930, 30, 31, 849), (879, 57, 58, 862, 878), (44, 45, 807, 808, 814, 816), (849, 31, 32, 824, 848), (863, 862, 58, 59, 856), (45, 46, 865, 866, 807), (32, 33, 872, 873, 874, 824), (884, 856, 59, 29, 882, 881), (868, 120, 121, 122, 123, 124, 125, 126, 127, 128, 129, 130, 131, 132, 133, 134, 135, 136, 846, 919, 914, 915, 899, 889, 880, 871, 861, 847, 821, 810, 798, 800, 905, 898), (154, 356, 556, 908, 936, 935, 934, 907, 355), (921, 363, 362, 160, 161, 870, 869, 883, 900, 906, 913), (161, 162, 817, 853, 870), (818, 364, 363, 921, 920), (817, 162, 163, 801, 802), (852, 365, 364, 818, 850), (801, 163, 164, 877, 812), (878, 366, 365, 852, 879), (877, 164, 165, 866, 865), (367, 366, 878, 862, 863), (866, 165, 166, 808, 807), (884, 368, 367, 863, 856), (808, 166, 167, 814), (881, 369, 368, 884), (814, 167, 168, 932, 816), (923, 370, 369, 881, 882), (932, 168, 169, 933), (924, 371, 370, 923), (933, 169, 170, 929, 928), (931, 372, 371, 924, 925), (929, 170, 171, 917, 916, 922), (848, 373, 372, 931, 930, 849), (171, 172, 909, 910, 917), (874, 374, 373, 848, 824), (909, 172, 173, 911), (873, 375, 374, 874), (911, 173, 174, 896, 897, 904), (827, 376, 375, 873, 872, 829), (175, 377, 376, 827, 819, 864, 876, 896, 174), (121, 120, 577, 937, 574), (127, 126, 586, 938, 583), (131, 130, 590, 939, 589), (128, 127, 583, 940, 584), (129, 128, 584, 942, 941, 588), (587, 132, 131, 589, 944, 943), (130, 129, 588, 799, 797, 590), (123, 122, 581, 806, 805, 804, 580), (125, 124, 582, 811, 809, 585), (575, 133, 132, 587, 813), (815, 578, 136, 135, 579), (820, 576, 134, 133, 575), (846, 136, 578, 822), (851, 579, 135, 134, 576), (124, 123, 580, 855, 582), (126, 125, 585, 859, 858, 857, 586), (122, 121, 574, 860, 581), (577, 120, 868, 867), (207, 206, 205, 204, 203, 202, 201, 200, 199, 198, 197, 196, 195, 194, 193, 192, 191, 190, 189, 188, 187, 186, 185, 184, 183, 182, 181, 180, 179, 178, 177, 176, 175, 174, 173, 172, 171, 170, 169, 168, 167, 166, 165, 164, 163, 162, 161, 160, 159, 158, 157, 156, 155, 154, 355, 845, 844, 843, 842, 841, 840, 839, 838, 837, 836, 834, 833, 832, 831, 830, 828, 826, 825, 823, 667, 725, 726, 728, 730, 731, 732, 733, 734, 735, 661, 354, 353, 352, 351, 350, 349, 348, 347, 346, 345, 344, 343, 342, 341, 340, 339, 338, 337, 336, 335, 334, 333, 332, 331, 330, 329, 328, 327, 326, 325, 324, 323, 322, 321, 320, 319, 318, 317, 316, 315, 314, 313, 312, 311, 310, 309, 308, 307, 306, 305, 304, 303, 302, 301, 300, 299, 298, 297, 296, 295, 294, 293, 292, 291, 290, 289, 288, 287, 286, 285, 284, 283, 282, 281, 280, 279, 278, 277, 276, 275, 274, 273, 272, 271, 270, 269, 268, 267, 266, 265, 264, 263, 262, 261, 260, 259, 258, 257, 256, 255, 254, 253, 252, 251, 250, 249, 248, 247, 246, 245, 244, 243, 242, 241, 240, 239, 238, 237, 236, 235, 234, 233, 232, 231, 230, 229, 228, 227, 226, 225, 224, 223, 222, 221, 220, 219, 218, 217, 216, 215, 214, 213, 212, 211, 210, 209, 208), (356, 357, 358, 359, 360, 361, 362, 363, 364, 365, 366, 367, 368, 369, 370, 371, 372, 373, 374, 375, 376, 377, 378, 379, 380, 381, 382, 383, 384, 385, 386, 387, 388, 389, 390, 391, 392, 393, 394, 395, 396, 397, 398, 399, 400, 401, 402, 403, 404, 405, 406, 407, 408, 409, 410, 411, 412, 413, 414, 415, 416, 417, 418, 419, 420, 421, 422, 423, 424, 425, 426, 427, 428, 429, 430, 431, 432, 433, 434, 435, 436, 437, 438, 439, 440, 441, 442, 443, 444, 445, 446, 447, 448, 449, 450, 451, 452, 453, 454, 455, 456, 457, 458, 459, 460, 461, 462, 463, 464, 465, 466, 467, 468, 469, 470, 471, 472, 473, 474, 475, 476, 477, 478, 479, 480, 481, 482, 483, 484, 485, 486, 487, 488, 489, 490, 491, 492, 493, 494, 495, 496, 497, 498, 499, 500, 501, 502, 503, 504, 505, 506, 507, 508, 509, 510, 511, 512, 513, 514, 515, 516, 517, 518, 519, 520, 521, 522, 523, 524, 525, 526, 527, 528, 529, 530, 531, 532, 533, 534, 535, 536, 537, 538, 539, 540, 541, 542, 543, 544, 545, 546, 547, 548, 549, 550, 551, 552, 553, 554, 555, 605, 632, 631, 630, 629, 628, 627, 626, 624, 623, 622, 621, 620, 619, 618, 617, 616, 615, 614, 796, 885, 886, 887, 888, 890, 891, 892, 893, 894, 895, 556), (27, 912, 556, 895, 918), (20, 835, 19, 18, 17, 796, 614, 87, 86, 85, 84, 681, 854), (1, 0, 890, 888), (887, 2, 1, 888), (2, 887, 886, 945, 946, 3), (3, 946, 945, 886, 885, 947, 948, 4), (947, 885, 796, 17, 949, 950, 951, 5, 4, 948), (952, 951, 950, 949, 17, 18), (952, 953, 6, 5, 951), (19, 954, 955, 7, 6, 953, 952, 18), (954, 19, 835), (7, 955, 903), (20, 8, 903, 955, 954, 835), (8, 20, 854, 957, 927), (957, 926, 927), (815, 579, 999), (578, 815, 999, 1001, 1000, 10, 822), (10, 1000, 1001, 1002, 1003, 1004, 1005, 11), (11, 1005, 1004, 1003, 912, 27, 12, 803), (894, 1006, 13, 12, 27, 918, 895), (13, 1006, 1007, 14), (894, 893, 1007, 1006), (15, 14, 1007, 893, 892, 1010, 1009, 1008), (15, 1008, 1009, 1010, 892, 891, 1011, 16), (1011, 891, 890, 0, 16), (845, 355, 902), (682, 83, 677, 82, 81, 667, 823, 875, 683), (823, 825, 966, 875), (828, 970, 971, 826), (971, 966, 825, 826), (830, 972, 970, 828), (973, 972, 830, 831), (832, 975, 973, 831), (976, 975, 832, 833), (834, 836, 978, 979), (976, 833, 834, 979), (837, 980, 978, 836), (980, 837, 838, 981), (839, 840, 985, 986), (981, 838, 839, 986), (841, 842, 990, 991), (840, 841, 991, 985), (842, 843, 994, 990), (843, 844, 995, 994), (902, 995, 844, 845), (681, 683, 875, 23, 22, 21, 854), (902, 355, 907, 25, 24, 901), (26, 908, 556, 912), (9, 926, 957, 854, 21, 956, 958), (867, 9, 577), (937, 577, 9, 958, 956, 961, 960), (961, 956, 21, 22, 959), (937, 960, 574), (574, 960, 965, 860), (964, 965, 960, 961, 959, 22, 23, 962, 963), (963, 962, 23, 875, 966, 967, 965, 964), (806, 969, 805), (969, 806, 581, 860, 965, 967, 968), (805, 969, 804), (969, 968, 967, 966, 971, 970, 855, 580, 804), (582, 855, 970, 972, 973, 974, 811), (811, 974, 809), (585, 809, 974, 973, 975, 976, 977, 859), (859, 977, 858), (857, 858, 977, 976, 979, 978, 938, 586), (584, 940, 984, 982, 942), (983, 984, 940, 583, 938, 978, 980, 981), (588, 941, 982, 984, 983, 981, 986, 985, 988, 989, 987, 799), (941, 942, 982), (590, 797, 987, 989, 988, 985, 991, 990, 993, 992, 939), (797, 799, 987), (943, 944, 589, 939, 992, 993, 990, 994, 995), (901, 996, 813, 587, 943, 995, 902), (24, 996, 901), (575, 813, 996, 24, 25, 997, 820), (997, 25, 907, 934, 998), (576, 820, 997, 998, 851), (935, 999, 579, 851, 998, 934), (935, 936, 1001, 999), (936, 908, 26, 1003, 1002, 1001), (1003, 26, 912)])
_uv = me_rack_002.uv_layers.new(name='UVMap')
_uv.uv.foreach_set('vector', [0.0, 0.0, 0.0, 0.0, 0.0, 0.0, 0.0, 0.0, 0.0, 0.0, 0.0, 0.0, 0.0, 0.0, 0.0, 0.0, 0.0, 0.0, 0.0, 0.0, 0.0, 0.0, 0.0, 0.0, 0.0, 0.0, 0.0, 0.0, 0.0, 0.0, 0.0, 0.0, 0.0, 0.0, 0.0, 0.0, 0.0, 0.0, 0.0, 0.0, 0.0, 0.0, 0.0, 0.0, 0.0, 0.0, 0.0, 0.0, 0.0, 0.0, 0.0, 0.0, 0.0, 0.0, 0.0, 0.0, 0.0, 0.0, 0.0, 0.0, 0.0, 0.0, 0.0, 0.0, 0.0, 0.0, 0.0, 0.0, 0.0, 0.0, 0.0, 0.0, 0.0, 0.0, 0.0, 0.0, 0.0, 0.0, 0.0, 0.0, 0.0, 0.0, 0.0, 0.0, 0.0, 0.0, 0.0, 0.0, 0.0, 0.0, 0.0, 0.0, 0.0, 0.0, 0.0, 0.0, 0.0, 0.0, 0.0, 0.0, 0.0, 0.0, 0.0, 0.0, 0.0, 0.0, 0.0, 0.0, 0.0, 0.0, 0.0, 0.0, 0.0, 0.0, 0.0, 0.0, 0.0, 0.0, 0.0, 0.0, 0.0, 0.0, 0.0, 0.0, 0.0, 0.0, 0.0, 0.0, 0.0, 0.0, 0.0, 0.0, 0.0, 0.0, 0.0, 0.0, 0.0, 0.0, 0.0, 0.0, 0.0, 0.0, 0.0, 0.0, 0.0, 0.0, 0.0, 0.0, 0.0, 0.0, 0.0, 0.0, 0.0, 0.0, 0.0, 0.0, 0.0, 0.0, 0.0, 0.0, 0.0, 0.0, 0.0, 0.0, 0.0, 0.0, 0.0, 0.0, 0.0, 0.0, 0.0, 0.0, 0.0, 0.0, 0.0, 0.0, 0.0, 0.0, 0.0, 0.0, 0.0, 0.0, 0.0, 0.0, 0.0, 0.0, 0.0, 0.0, 0.0, 0.0, 0.0, 0.0, 0.0, 0.0, 0.0, 0.0, 0.0, 0.0, 0.0, 0.0, 0.0, 0.0, 0.0, 0.0, 0.0, 0.0, 0.0, 0.0, 0.0, 0.0, 0.0, 0.0, 0.0, 0.0, 0.0, 0.0, 0.0, 0.0, 0.0, 0.0, 0.0, 0.0, 0.0, 0.0, 0.0, 0.0, 0.0, 0.0, 0.0, 0.0, 0.0, 0.0, 0.0, 0.0, 0.0, 0.0, 0.0, 0.0, 0.0, 0.0, 0.0, 0.0, 0.0, 0.0, 0.0, 0.0, 0.0, 0.0, 0.0, 0.0, 0.0, 0.0, 0.0, 0.0, 0.0, 0.0, 0.0, 0.0, 0.0, 0.0, 0.0, 0.0, 0.0, 0.0, 0.0, 0.0, 0.0, 0.0, 0.0, 0.0, 0.0, 0.0, 0.0, 0.0, 0.0, 0.0, 0.0, 0.0, 0.0, 0.0, 0.0, 0.0, 0.0, 0.0, 0.0, 0.0, 0.0, 0.0, 0.0, 0.0, 0.0, 0.0, 0.0, 0.0, 0.0, 0.0, 0.0, 0.0, 0.0, 0.0, 0.0, 0.0, 0.0, 0.0, 0.0, 0.0, 0.0, 0.0, 0.0, 0.0, 0.0, 0.0, 0.0, 0.0, 0.0, 0.0, 0.0, 0.0, 0.0, 0.0, 0.0, 0.0, 0.0, 0.0, 0.0, 0.0, 0.0, 0.0, 0.0, 0.0, 0.0, 0.0, 0.0, 0.0, 0.0, 0.0, 0.0, 0.0, 0.0, 0.0, 0.0, 0.0, 0.0, 0.0, 0.0, 0.0, 0.0, 0.0, 0.0, 0.0, 0.0, 0.0, 0.0, 0.0, 0.0, 0.0, 0.0, 0.0, 0.0, 0.0, 0.0, 0.0, 0.0, 0.0, 0.0, 0.0, 0.0, 0.0, 0.0, 0.0, 0.0, 0.0, 0.0, 0.0, 0.0, 0.0, 0.0, 0.0, 0.0, 0.0, 0.0, 0.0, 0.0, 0.0, 0.0, 0.0, 0.0, 0.0, 0.0, 0.0, 0.0, 0.0, 0.0, 0.0, 0.0, 0.0, 0.0, 0.0, 0.0, 0.0, 0.0, 0.0, 0.0, 0.0, 0.0, 0.0, 0.0, 0.0, 0.0, 0.0, 0.0, 0.0, 0.0, 0.0, 0.0, 0.0, 0.0, 0.0, 0.0, 0.0, 0.0, 0.0, 0.0, 0.0, 0.0, 0.0, 0.0, 0.0, 0.0, 0.0, 0.0, 0.0, 0.0, 0.0, 0.0, 0.0, 0.0, 0.0, 0.0, 0.0, 0.0, 0.0, 0.0, 0.0, 0.0, 0.0, 0.0, 0.0, 0.0, 0.0, 0.0, 0.0, 0.0, 0.0, 0.0, 0.0, 0.0, 0.0, 0.0, 0.0, 0.0, 0.0, 0.0, 0.0, 0.0, 0.0, 0.0, 0.0, 0.0, 0.0, 0.0, 0.0, 0.0, 0.0, 0.0, 0.0, 0.0, 0.0, 0.0, 0.0, 0.0, 0.0, 0.0, 0.0, 0.0, 0.0, 0.0, 0.0, 0.0, 0.0, 0.0, 0.0, 0.0, 0.0, 0.0, 0.0, 0.0, 0.0, 0.0, 0.0, 0.0, 0.0, 0.0, 0.0, 0.0, 0.0, 0.0, 0.0, 0.0, 0.0, 0.0, 0.0, 0.0, 0.0, 0.0, 0.0, 0.0, 0.0, 0.0, 0.0, 0.0, 0.0, 0.0, 0.0, 0.0, 0.0, 0.0, 0.0, 0.0, 0.0, 0.0, 0.0, 0.0, 0.0, 0.0, 0.0, 0.0, 0.0, 0.0, 0.0, 0.0, 0.0, 0.0, 0.0, 0.0, 0.0, 0.0, 0.0, 0.0, 0.0, 0.0, 0.0, 0.0, 0.0, 0.0, 0.0, 0.0, 0.0, 0.0, 0.0, 0.0, 0.0, 0.0, 0.0, 0.0, 0.0, 0.0, 0.0, 0.0, 0.0, 0.0, 0.0, 0.0, 0.0, 0.0, 0.0, 0.0, 0.0, 0.0, 0.0, 0.0, 0.0, 0.0, 0.0, 0.0, 0.0, 0.0, 0.0, 0.0, 0.0, 0.0, 0.0, 0.0, 0.0, 0.0, 0.0, 0.0, 0.0, 0.0, 0.0, 0.0, 0.0, 0.0, 0.0, 0.0, 0.0, 0.0, 0.0, 0.0, 0.0, 0.0, 0.0, 0.0, 0.0, 0.0, 0.0, 0.0, 0.0, 0.0, 0.0, 0.0, 0.0, 0.0, 0.0, 0.0, 0.0, 0.0, 0.0, 0.0, 0.0, 0.0, 0.0, 0.0, 0.0, 0.0, 0.0, 0.0, 0.0, 0.0, 0.0, 0.0, 0.0, 0.0, 0.0, 0.0, 0.0, 0.0, 0.0, 0.0, 0.0, 0.0, 0.0, 0.0, 0.0, 0.0, 0.0, 0.0, 0.0, 0.0, 0.0, 0.0, 0.0, 0.0, 0.0, 0.0, 0.0, 0.0, 0.0, 0.0, 0.0, 0.0, 0.0, 0.0, 0.0, 0.0, 0.0, 0.0, 0.0, 0.0, 0.0, 0.0, 0.0, 0.0, 0.0, 0.0, 0.0, 0.0, 0.0, 0.0, 0.0, 0.0, 0.0, 0.0, 0.0, 0.0, 0.0, 0.0, 0.0, 0.0, 0.0, 0.0, 0.0, 0.0, 0.0, 0.0, 0.0, 0.0, 0.0, 0.0, 0.0, 0.0, 0.0, 0.0, 0.0, 0.0, 0.0, 0.0, 0.0, 0.0, 0.0, 0.0, 0.0, 0.0, 0.0, 0.0, 0.0, 0.0, 0.0, 0.0, 0.0, 0.0, 0.0, 0.0, 0.0, 0.0, 0.0, 0.0, 0.0, 0.0, 0.0, 0.0, 0.0, 0.0, 0.0, 0.0, 0.0, 0.0, 0.0, 0.0, 0.0, 0.0, 0.0, 0.0, 0.0, 0.0, 0.0, 0.0, 0.0, 0.0, 0.0, 0.0, 0.0, 0.0, 0.0, 0.0, 0.0, 0.0, 0.0, 0.0, 0.0, 0.0, 0.0, 0.0, 0.0, 0.0, 0.0, 0.0, 0.0, 0.0, 0.0, 0.0, 0.0, 0.0, 0.0, 0.0, 0.0, 0.0, 0.0, 0.0, 0.0, 0.0, 0.0, 0.0, 0.0, 0.0, 0.0, 0.0, 0.0, 0.0, 0.0, 0.0, 0.0, 0.0, 0.0, 0.0, 0.0, 0.0, 0.0, 0.0, 0.0, 0.0, 0.0, 0.0, 0.0, 0.0, 0.0, 0.0, 0.0, 0.0, 0.0, 0.0, 0.0, 0.0, 0.0, 0.0, 0.0, 0.0, 0.0, 0.0, 0.0, 0.0, 0.0, 0.0, 0.0, 0.0, 0.0, 0.0, 0.0, 0.0, 0.0, 0.0, 0.0, 0.0, 0.0, 0.0, 0.0, 0.0, 0.0, 0.0, 0.0, 0.0, 0.0, 0.0, 0.0, 0.0, 0.0, 0.0, 0.0, 0.0, 0.0, 0.0, 0.0, 0.0, 0.0, 0.0, 0.0, 0.0, 0.0, 0.0, 0.0, 0.0, 0.0, 0.0, 0.0, 0.0, 0.0, 0.0, 0.0, 0.0, 0.0, 0.0, 0.0, 0.0, 0.0, 0.0, 0.0, 0.0, 0.0, 0.0, 0.0, 0.0, 0.0, 0.0, 0.0, 0.0, 0.0, 0.0, 0.0, 0.0, 0.0, 0.0, 0.0, 0.0, 0.0, 0.0, 0.0, 0.0, 0.0, 0.0, 0.0, 0.0, 0.0, 0.0, 0.0, 0.0, 0.0, 0.0, 0.0, 0.0, 0.0, 0.0, 0.0, 0.0, 0.0, 0.0, 0.0, 0.0, 0.0, 0.0, 0.0, 0.0, 0.0, 0.0, 0.0, 0.0, 0.0, 0.0, 0.0, 0.0, 0.0, 0.0, 0.0, 0.0, 0.0, 0.0, 0.0, 0.0, 0.0, 0.0, 0.0, 0.0, 0.0, 0.0, 0.0, 0.0, 0.0, 0.0, 0.0, 0.0, 0.0, 0.0, 0.0, 0.0, 0.0, 0.0, 0.0, 0.0, 0.0, 0.0, 0.0, 0.0, 0.0, 0.0, 0.0, 0.0, 0.0, 0.0, 0.0, 0.0, 0.0, 0.0, 0.0, 0.0, 0.0, 0.0, 0.0, 0.0, 0.0, 0.0, 0.0, 0.0, 0.0, 0.0, 0.0, 0.0, 0.0, 0.0, 0.0, 0.0, 0.0, 0.0, 0.0, 0.0, 0.0, 0.0, 0.0, 0.0, 0.0, 0.0, 0.0, 0.0, 0.0, 0.0, 0.0, 0.0, 0.0, 0.0, 0.0, 0.0, 0.0, 0.0, 0.0, 0.0, 0.0, 0.0, 0.0, 0.0, 0.0, 0.0, 0.0, 0.0, 0.0, 0.0, 0.0, 0.0, 0.0, 0.0, 0.0, 0.0, 0.0, 0.0, 0.0, 0.0, 0.0, 0.0, 0.0, 0.0, 0.0, 0.0, 0.0, 0.0, 0.0, 0.0, 0.0, 0.0, 0.0, 0.0, 0.0, 0.0, 0.0, 0.0, 0.0, 0.0, 0.0, 0.0, 0.0, 0.0, 0.0, 0.0, 0.0, 0.0, 0.0, 0.0, 0.0, 0.0, 0.0, 0.0, 0.0, 0.0, 0.0, 0.0, 0.0, 0.0, 0.0, 0.0, 0.0, 0.0, 0.0, 0.0, 0.0, 0.0, 0.0, 0.0, 0.0, 0.0, 0.0, 0.0, 0.0, 0.0, 0.0, 0.0, 0.0, 0.0, 0.0, 0.0, 0.0, 0.0, 0.0, 0.0, 0.0, 0.0, 0.0, 0.0, 0.0, 0.0, 0.0, 0.0, 0.0, 0.0, 0.0, 0.0, 0.0, 0.0, 0.0, 0.0, 0.0, 0.0, 0.0, 0.0, 0.0, 0.0, 0.0, 0.0, 0.0, 0.0, 0.0, 0.0, 0.0, 0.0, 0.0, 0.0, 0.0, 0.0, 0.0, 0.0, 0.0, 0.0, 0.0, 0.0, 0.0, 0.0, 0.0, 0.0, 0.0, 0.0, 0.0, 0.0, 0.0, 0.0, 0.0, 0.0, 0.0, 0.0, 0.0, 0.0, 0.0, 0.0, 0.0, 0.0, 0.0, 0.0, 0.0, 0.0, 0.0, 0.0, 0.0, 0.0, 0.0, 0.0, 0.0, 0.0, 0.0, 0.0, 0.0, 0.0, 0.0, 0.0, 0.0, 0.0, 0.0, 0.0, 0.0, 0.0, 0.0, 0.0, 0.0, 0.0, 0.0, 0.0, 0.0, 0.0, 0.0, 0.0, 0.0, 0.0, 0.0, 0.0, 0.0, 0.0, 0.0, 0.0, 0.0, 0.0, 0.0, 0.0, 0.0, 0.0, 0.0, 0.0, 0.0, 0.0, 0.0, 0.0, 0.0, 0.0, 0.0, 0.0, 0.0, 0.0, 0.0, 0.0, 0.0, 0.0, 0.0, 0.0, 0.0, 0.0, 0.0, 0.0, 0.0, 0.0, 0.0, 0.0, 0.0, 0.0, 0.0, 0.0, 0.0, 0.0, 0.0, 0.0, 0.0, 0.0, 0.0, 0.0, 0.0, 0.0, 0.0, 0.0, 0.0, 0.0, 0.0, 0.0, 0.0, 0.0, 0.0, 0.0, 0.0, 0.0, 0.0, 0.0, 0.0, 0.0, 0.0, 0.0, 0.0, 0.0, 0.0, 0.0, 0.0, 0.0, 0.0, 0.0, 0.0, 0.0, 0.0, 0.0, 0.0, 0.0, 0.0, 0.0, 0.0, 0.0, 0.0, 0.0, 0.0, 0.0, 0.0, 0.0, 0.0, 0.0, 0.0, 0.0, 0.0, 0.0, 0.0, 0.0, 0.0, 0.0, 0.0, 0.0, 0.0, 0.0, 0.0, 0.0, 0.0, 0.0, 0.0, 0.0, 0.0, 0.0, 0.0, 0.0, 0.0, 0.0, 0.0, 0.0, 0.0, 0.0, 0.0, 0.0, 0.0, 0.0, 0.0, 0.0, 0.0, 0.0, 0.0, 0.0, 0.0, 0.0, 0.0, 0.0, 0.0, 0.09193, 0.1845, 0.09193, 0.1845, 0.1077, 0.1549, 0.1077, 0.1549, 0.1077, 0.3451, 0.1077, 0.3451, 0.129, 0.371, 0.129, 0.371, 0.1166, 0.3559, 0.4178, 0.2166, 0.4211, 0.25, 0.4211, 0.25, 0.4193, 0.232, 0.4178, 0.2166, 0.08219, 0.2166, 0.08219, 0.2166, 0.09193, 0.1845, 0.09193, 0.1845, 0.4081, 0.1845, 0.4178, 0.2166, 0.4178, 0.2166, 0.4081, 0.1845, 0.0789, 0.25, 0.0789, 0.25, 0.08219, 0.2166, 0.08219, 0.2166, 0.3923, 0.1549, 0.4081, 0.1845, 0.4081, 0.1845, 0.4019, 0.1729, 0.3923, 0.1549, 0.08219, 0.2834, 0.08219, 0.2834, 0.0789, 0.25, 0.0789, 0.25, 0.371, 0.129, 0.3923, 0.1549, 0.3923, 0.1549, 0.3911, 0.1535, 0.3911, 0.1535, 0.371, 0.129, 0.09193, 0.3155, 0.09193, 0.3155, 0.08219, 0.2834, 0.08219, 0.2834, 0.3451, 0.1077, 0.3451, 0.1077, 0.371, 0.129, 0.371, 0.129, 0.1017, 0.3337, 0.1077, 0.3451, 0.1077, 0.3451, 0.09193, 0.3155, 0.09193, 0.3155, 0.1017, 0.3337, 0.3155, 0.09193, 0.3155, 0.09193, 0.3451, 0.1077, 0.3451, 0.1077, 0.2834, 0.4178, 0.2834, 0.4178, 0.25, 0.4211, 0.25, 0.4211, 0.129, 0.371, 0.129, 0.371, 0.1077, 0.3451, 0.1077, 0.3451, 0.2834, 0.08219, 0.2834, 0.08219, 0.3155, 0.09193, 0.3155, 0.09193, 0.3155, 0.4081, 0.3155, 0.4081, 0.2834, 0.4178, 0.2834, 0.4178, 0.284, 0.4176, 0.1549, 0.3923, 0.1549, 0.3923, 0.129, 0.371, 0.129, 0.371, 0.25, 0.0789, 0.25, 0.0789, 0.2834, 0.08219, 0.2834, 0.08219, 0.3451, 0.3923, 0.3451, 0.3923, 0.3155, 0.4081, 0.3155, 0.4081, 0.1845, 0.4081, 0.1845, 0.4081, 0.1549, 0.3923, 0.1549, 0.3923, 0.2166, 0.08219, 0.2166, 0.08219, 0.25, 0.0789, 0.25, 0.0789, 0.371, 0.371, 0.371, 0.371, 0.3451, 0.3923, 0.3451, 0.3923, 0.1845, 0.4081, 0.1845, 0.4081, 0.2166, 0.4178, 0.2166, 0.4178, 0.1845, 0.09193, 0.1845, 0.09193, 0.2166, 0.08219, 0.2166, 0.08219, 0.3923, 0.3451, 0.371, 0.371, 0.371, 0.371, 0.3756, 0.3654, 0.3923, 0.3451, 0.2166, 0.4178, 0.2166, 0.4178, 0.25, 0.4211, 0.25, 0.4211, 0.1549, 0.1077, 0.1549, 0.1077, 0.1845, 0.09193, 0.1845, 0.09193, 0.4081, 0.3155, 0.3923, 0.3451, 0.3923, 0.3451, 0.4081, 0.3155, 0.129, 0.129, 0.129, 0.129, 0.1549, 0.1077, 0.1549, 0.1077, 0.4178, 0.2834, 0.4081, 0.3155, 0.4081, 0.3155, 0.4178, 0.2834, 0.1077, 0.1549, 0.1077, 0.1549, 0.129, 0.129, 0.129, 0.129, 0.4211, 0.25, 0.4178, 0.2834, 0.4178, 0.2834, 0.4211, 0.25, 0.3155, 0.09193, 0.2834, 0.08219, 0.2834, 0.08219, 0.3055, 0.08889, 0.3155, 0.09193, 0.2834, 0.4178, 0.3155, 0.4081, 0.3155, 0.4081, 0.3055, 0.4111, 0.2834, 0.4178, 0.1457, 0.3847, 0.129, 0.371, 0.129, 0.371, 0.1549, 0.3923, 0.1549, 0.3923, 0.2715, 0.08103, 0.2834, 0.08219, 0.2834, 0.08219, 0.25, 0.0789, 0.25, 0.0789, 0.3155, 0.4081, 0.3155, 0.4081, 0.3451, 0.3923, 0.3451, 0.3923, 0.3345, 0.3979, 0.1549, 0.3923, 0.1549, 0.3923, 0.1845, 0.4081, 0.1845, 0.4081, 0.1795, 0.4054, 0.25, 0.0789, 0.2166, 0.08219, 0.2166, 0.08219, 0.2256, 0.08131, 0.2426, 0.07964, 0.25, 0.0789, 0.3451, 0.3923, 0.3451, 0.3923, 0.371, 0.371, 0.371, 0.371, 0.3684, 0.3731, 0.3514, 0.387, 0.1845, 0.4081, 0.2166, 0.4178, 0.2166, 0.4178, 0.2086, 0.4154, 0.1845, 0.4081, 0.2166, 0.08219, 0.1845, 0.09193, 0.1845, 0.09193, 0.2086, 0.08461, 0.2166, 0.08219, 0.371, 0.371, 0.3923, 0.3451, 0.3923, 0.3451, 0.371, 0.371, 0.2166, 0.4178, 0.2166, 0.4178, 0.25, 0.4211, 0.25, 0.4211, 0.2426, 0.4204, 0.2256, 0.4187, 0.1795, 0.0946, 0.1845, 0.09193, 0.1845, 0.09193, 0.1549, 0.1077, 0.1549, 0.1077, 0.3923, 0.3451, 0.3923, 0.3451, 0.4081, 0.3155, 0.4081, 0.3155, 0.3975, 0.3353, 0.1549, 0.1077, 0.129, 0.129, 0.129, 0.129, 0.1457, 0.1153, 0.1549, 0.1077, 0.4081, 0.3155, 0.4178, 0.2834, 0.4178, 0.2834, 0.4081, 0.3155, 0.129, 0.129, 0.129, 0.129, 0.1077, 0.1549, 0.1077, 0.1549, 0.1166, 0.1441, 0.4178, 0.2834, 0.4211, 0.25, 0.4211, 0.25, 0.4178, 0.2834, 0.1077, 0.1549, 0.1077, 0.1549, 0.09193, 0.1845, 0.09193, 0.1845, 0.09966, 0.1701, 0.4211, 0.25, 0.4178, 0.2166, 0.4178, 0.2166, 0.4211, 0.25, 0.09193, 0.1845, 0.09193, 0.1845, 0.08219, 0.2166, 0.08219, 0.2166, 0.0827, 0.2149, 0.4178, 0.2166, 0.4081, 0.1845, 0.4081, 0.1845, 0.4178, 0.2166, 0.08219, 0.2166, 0.08219, 0.2166, 0.0789, 0.25, 0.0789, 0.25, 0.4081, 0.1845, 0.3923, 0.1549, 0.3923, 0.1549, 0.3975, 0.1647, 0.4081, 0.1845, 0.0789, 0.25, 0.0789, 0.25, 0.08219, 0.2834, 0.08219, 0.2834, 0.3923, 0.1549, 0.371, 0.129, 0.371, 0.129, 0.3923, 0.1549, 0.08219, 0.2834, 0.08219, 0.2834, 0.09193, 0.3155, 0.09193, 0.3155, 0.0827, 0.2851, 0.371, 0.129, 0.3451, 0.1077, 0.3451, 0.1077, 0.3514, 0.113, 0.3684, 0.1269, 0.371, 0.129, 0.09193, 0.3155, 0.09193, 0.3155, 0.1077, 0.3451, 0.1077, 0.3451, 0.09966, 0.3299, 0.3451, 0.1077, 0.3155, 0.09193, 0.3155, 0.09193, 0.3345, 0.1021, 0.3451, 0.1077, 0.25, 0.4211, 0.25, 0.4211, 0.2834, 0.4178, 0.2834, 0.4178, 0.2715, 0.419, 0.3976, 0.1649, 0.3923, 0.1549, 0.371, 0.129, 0.3451, 0.1077, 0.3155, 0.09193, 0.2834, 0.08219, 0.25, 0.0789, 0.2166, 0.08219, 0.1845, 0.09193, 0.1549, 0.1077, 0.129, 0.129, 0.1077, 0.1549, 0.09193, 0.1845, 0.08219, 0.2166, 0.0789, 0.25, 0.08219, 0.2834, 0.09193, 0.3155, 0.1077, 0.3451, 0.1079, 0.3452, 0.09811, 0.327, 0.08837, 0.2948, 0.08507, 0.2614, 0.08837, 0.228, 0.09811, 0.1959, 0.1139, 0.1663, 0.1352, 0.1403, 0.1612, 0.119, 0.1908, 0.1032, 0.2229, 0.09346, 0.2563, 0.09017, 0.2897, 0.09346, 0.3219, 0.1032, 0.3515, 0.119, 0.3774, 0.1403, 0.0, 0.0, 0.0, 0.0, 0.0, 0.0, 0.0, 0.0, 0.0, 0.0, 0.0, 0.0, 0.0, 0.0, 0.0, 0.0, 0.0, 0.0, 0.0, 0.0, 0.0, 0.0, 0.0, 0.0, 0.0, 0.0, 0.0, 0.0, 0.0, 0.0, 0.0, 0.0, 0.0, 0.0, 0.0, 0.0, 0.0, 0.0, 0.0, 0.0, 0.0, 0.0, 0.0, 0.0, 0.0, 0.0, 0.0, 0.0, 0.0, 0.0, 0.0, 0.0, 0.0, 0.0, 0.0, 0.0, 0.0, 0.0, 0.0, 0.0, 0.0, 0.0, 0.0, 0.0, 0.0, 0.0, 0.0, 0.0, 0.0, 0.0, 0.0, 0.0, 0.0, 0.0, 0.0, 0.0, 0.0, 0.0, 0.0, 0.0, 0.0, 0.0, 0.0, 0.0, 0.0, 0.0, 0.0, 0.0, 0.0, 0.0, 0.0, 0.0, 0.0, 0.0, 0.0, 0.0, 0.0, 0.0, 0.0, 0.0, 0.0, 0.0, 0.0, 0.0, 0.0, 0.0, 0.0, 0.0, 0.0, 0.0, 0.0, 0.0, 0.0, 0.0, 0.0, 0.0, 0.0, 0.0, 0.0, 0.0, 0.0, 0.0, 0.0, 0.0, 0.0, 0.0, 0.0, 0.0, 0.0, 0.0, 0.0, 0.0, 0.0, 0.0, 0.0, 0.0, 0.0, 0.0, 0.0, 0.0, 0.0, 0.0, 0.0, 0.0, 0.0, 0.0, 0.0, 0.0, 0.0, 0.0, 0.0, 0.0, 0.0, 0.0, 0.0, 0.0, 0.0, 0.0, 0.0, 0.0, 0.0, 0.0, 0.0, 0.0, 0.0, 0.0, 0.0, 0.0, 0.0, 0.0, 0.0, 0.0, 0.0, 0.0, 0.0, 0.0, 0.0, 0.0, 0.0, 0.0, 0.0, 0.0, 0.0, 0.0, 0.0, 0.0, 0.0, 0.0, 0.0, 0.0, 0.0, 0.0, 0.0, 0.0, 0.0, 0.0, 0.0, 0.0, 0.0, 0.0, 0.0, 0.0, 0.0, 0.0, 0.0, 0.0, 0.0, 0.0, 0.0, 0.0, 0.0, 0.0, 0.0, 0.0, 0.0, 0.0, 0.0, 0.0, 0.0, 0.0, 0.0, 0.0, 0.0, 0.0, 0.0, 0.0, 0.0, 0.0, 0.0, 0.0, 0.0, 0.0, 0.0, 0.0, 0.0, 0.0, 0.0, 0.0, 0.0, 0.0, 0.0, 0.0, 0.0, 0.0, 0.0, 0.0, 0.0, 0.0, 0.0, 0.0, 0.0, 0.0, 0.0, 0.0, 0.0, 0.0, 0.0, 0.0, 0.0, 0.0, 0.0, 0.0, 0.0, 0.0, 0.0, 0.0, 0.0, 0.0, 0.0, 0.0, 0.0, 0.0, 0.0, 0.0, 0.0, 0.0, 0.0, 0.0, 0.0, 0.0, 0.0, 0.0, 0.0, 0.0, 0.0, 0.0, 0.0, 0.0, 0.0, 0.0, 0.0, 0.0, 0.0, 0.0, 0.0, 0.0, 0.0, 0.0, 0.0, 0.0, 0.0, 0.0, 0.0, 0.0, 0.0, 0.0, 0.0, 0.0, 0.0, 0.0, 0.0, 0.0, 0.0, 0.0, 0.0, 0.0, 0.0, 0.0, 0.0, 0.0, 0.0, 0.0, 0.0, 0.0, 0.0, 0.0, 0.0, 0.0, 0.0, 0.0, 0.0, 0.0, 0.0, 0.0, 0.0, 0.0, 0.0, 0.0, 0.0, 0.0, 0.0, 0.0, 0.0, 0.0, 0.0, 0.0, 0.0, 0.0, 0.0, 0.0, 0.0, 0.0, 0.0, 0.0, 0.0, 0.0, 0.0, 0.0, 0.0, 0.0, 0.0, 0.0, 0.0, 0.0, 0.0, 0.0, 0.0, 0.0, 0.0, 0.0, 0.0, 0.0, 0.0, 0.0, 0.0, 0.0, 0.0, 0.0, 0.0, 0.0, 0.0, 0.0, 0.0, 0.0, 0.0, 0.0, 0.0, 0.0, 0.0, 0.0, 0.0, 0.0, 0.0, 0.0, 0.0, 0.0, 0.0, 0.0, 0.0, 0.0, 0.0, 0.0, 0.0, 0.0, 0.0, 0.0, 0.0, 0.0, 0.0, 0.0, 0.0, 0.0, 0.0, 0.0, 0.0, 0.0, 0.0, 0.0, 0.0, 0.0, 0.0, 0.0, 0.0, 0.0, 0.0, 0.0, 0.0, 0.0, 0.0, 0.0, 0.0, 0.0, 0.0, 0.0, 0.0, 0.0, 0.0, 0.0, 0.0, 0.0, 0.0, 0.0, 0.0, 0.0, 0.0, 0.0, 0.0, 0.0, 0.0, 0.0, 0.0, 0.0, 0.0, 0.0, 0.0, 0.0, 0.0, 0.0, 0.0, 0.0, 0.0, 0.0, 0.0, 0.0, 0.0, 0.0, 0.0, 0.0, 0.0, 0.0, 0.0, 0.0, 0.0, 0.0, 0.0, 0.0, 0.0, 0.0, 0.0, 0.0, 0.0, 0.0, 0.0, 0.0, 0.0, 0.0, 0.0, 0.0, 0.0, 0.0, 0.0, 0.0, 0.0, 0.0, 0.0, 0.0, 0.0, 0.0, 0.0, 0.0, 0.0, 0.0, 0.0, 0.0, 0.0, 0.0, 0.0, 0.0, 0.0, 0.0, 0.0, 0.0, 0.0, 0.0, 0.0, 0.0, 0.0, 0.0, 0.0, 0.0, 0.0, 0.0, 0.0, 0.0, 0.0, 0.0, 0.0, 0.0, 0.0, 0.0, 0.0, 0.0, 0.0, 0.0, 0.0, 0.0, 0.0, 0.0, 0.0, 0.0, 0.0, 0.0, 0.0, 0.0, 0.0, 0.0, 0.0, 0.0, 0.0, 0.0, 0.0, 0.0, 0.0, 0.0, 0.0, 0.0, 0.0, 0.0, 0.0, 0.0, 0.0, 0.0, 0.0, 0.0, 0.0, 0.0, 0.0, 0.0, 0.0, 0.0, 0.0, 0.0, 0.0, 0.0, 0.0, 0.0, 0.0, 0.0, 0.0, 0.0, 0.0, 0.0, 0.0, 0.0, 0.0, 0.0, 0.0, 0.0, 0.0, 0.0, 0.0, 0.0, 0.0, 0.0, 0.0, 0.0, 0.0, 0.0, 0.0, 0.0, 0.0, 0.0, 0.0, 0.0, 0.0, 0.0, 0.0, 0.0, 0.0, 0.0, 0.0, 0.0, 0.0, 0.0, 0.0, 0.0, 0.0, 0.0, 0.0, 0.0, 0.0, 0.0, 0.0, 0.0, 0.0, 0.0, 0.0, 0.0, 0.0, 0.0, 0.0, 0.0, 0.0, 0.0, 0.0, 0.0, 0.0, 0.0, 0.0, 0.0, 0.0, 0.0, 0.0, 0.0, 0.0, 0.0, 0.0, 0.0, 0.0, 0.0, 0.0, 0.0, 0.0, 0.0, 0.0, 0.0, 0.0, 0.0, 0.0, 0.0, 0.0, 0.0, 0.0, 0.0, 0.0, 0.0, 0.0, 0.0, 0.0, 0.0, 0.0, 0.0, 0.0, 0.0, 0.0, 0.0, 0.0, 0.0, 0.0, 0.0, 0.0, 0.0, 0.0, 0.0, 0.0, 0.0, 0.0, 0.0, 0.0, 0.0, 0.0, 0.0, 0.0, 0.0, 0.0, 0.0, 0.0, 0.0, 0.0, 0.0, 0.0, 0.0, 0.0, 0.0, 0.0, 0.0, 0.0, 0.0, 0.0, 0.0, 0.3451, 0.1077, 0.371, 0.129, 0.371, 0.129, 0.3541, 0.1151, 0.3526, 0.1139, 0.3451, 0.1077, 0.3155, 0.09193, 0.3451, 0.1077, 0.3451, 0.1077, 0.3245, 0.09677, 0.3155, 0.09193, 0.2166, 0.08219, 0.25, 0.0789, 0.25, 0.0789, 0.2206, 0.0818, 0.2166, 0.08219, 0.25, 0.0789, 0.2834, 0.08219, 0.2834, 0.08219, 0.2603, 0.07992, 0.2563, 0.07953, 0.2521, 0.07911, 0.25, 0.0789, 0.2834, 0.08219, 0.3155, 0.09193, 0.3155, 0.09193, 0.2947, 0.08563, 0.2915, 0.08465, 0.2834, 0.08219, 0.1079, 0.3452, 0.1077, 0.3451, 0.1077, 0.3451, 0.1079, 0.3452, 0.1077, 0.3451, 0.1077, 0.3451, 0.09193, 0.3155, 0.09193, 0.3155, 0.09808, 0.327, 0.08219, 0.2166, 0.08219, 0.2166, 0.09193, 0.1845, 0.09193, 0.1845, 0.08955, 0.1923, 0.0, 0.0, 0.0, 0.0, 0.0, 0.0, 0.0, 0.0, 0.0, 0.0, 0.0, 0.0, 0.0, 0.0, 0.0, 0.0, 0.0, 0.0, 0.0, 0.0, 0.0, 0.0, 0.0, 0.0, 0.0, 0.0, 0.0, 0.0, 0.0, 0.0, 0.0, 0.0, 0.0, 0.0, 0.0, 0.0, 0.0, 0.0, 0.0, 0.0, 0.0, 0.0, 0.0, 0.0, 0.0, 0.0, 0.0, 0.0, 0.0, 0.0, 0.0, 0.0, 0.0, 0.0, 0.0, 0.0, 0.0, 0.0, 0.0, 0.0, 0.0, 0.0, 0.0, 0.0, 0.0, 0.0, 0.0, 0.0, 0.0, 0.0, 0.0, 0.0, 0.0, 0.0, 0.0, 0.0, 0.0, 0.0, 0.0, 0.0, 0.0, 0.0, 0.0, 0.0, 0.0, 0.0, 0.0, 0.0, 0.0, 0.0, 0.0, 0.0, 0.0, 0.0, 0.0, 0.0, 0.0, 0.0, 0.0, 0.0, 0.0, 0.0, 0.0, 0.0, 0.0, 0.0, 0.0, 0.0, 0.0, 0.0, 0.0, 0.0, 0.0, 0.0, 0.0, 0.0, 0.0, 0.0, 0.0, 0.0, 0.0, 0.0, 0.0, 0.0, 0.0, 0.0, 0.0, 0.0, 0.0, 0.0, 0.0, 0.0, 0.0, 0.0, 0.0, 0.0, 0.0, 0.0, 0.0, 0.0, 0.0, 0.0, 0.0, 0.0, 0.0, 0.0, 0.0, 0.0, 0.0, 0.0, 0.0, 0.0, 0.0, 0.0, 0.0, 0.0, 0.0, 0.0, 0.0, 0.0, 0.0, 0.0, 0.0, 0.0, 0.0, 0.0, 0.0, 0.0, 0.0, 0.0, 0.0, 0.0, 0.0, 0.0, 0.0, 0.0, 0.0, 0.0, 0.0, 0.0, 0.0, 0.0, 0.0, 0.0, 0.0, 0.0, 0.0, 0.0, 0.0, 0.0, 0.0, 0.0, 0.0, 0.0, 0.0, 0.0, 0.0, 0.0, 0.0, 0.0, 0.0, 0.0, 0.0, 0.0, 0.0, 0.0, 0.0, 0.0, 0.0, 0.0, 0.0, 0.0, 0.0, 0.0, 0.0, 0.0, 0.0, 0.0, 0.0, 0.0, 0.0, 0.0, 0.0, 0.0, 0.0, 0.0, 0.0, 0.0, 0.0, 0.0, 0.0, 0.0, 0.0, 0.0, 0.0, 0.0, 0.0, 0.0, 0.0, 0.0, 0.0, 0.0, 0.0, 0.0, 0.0, 0.0, 0.0, 0.0, 0.0, 0.0, 0.0, 0.0, 0.0, 0.0, 0.0, 0.0, 0.0, 0.0, 0.0, 0.0, 0.0, 0.0, 0.0, 0.0, 0.0, 0.0, 0.0, 0.0, 0.0, 0.0, 0.0, 0.0, 0.0, 0.0, 0.0, 0.0, 0.0, 0.0, 0.0, 0.0, 0.0, 0.0, 0.0, 0.0, 0.0, 0.0, 0.0, 0.0, 0.0, 0.0, 0.0, 0.0, 0.0, 0.0, 0.0, 0.0, 0.0, 0.0, 0.0, 0.0, 0.0, 0.0, 0.0, 0.0, 0.0, 0.0, 0.0, 0.0, 0.0, 0.0, 0.0, 0.0, 0.0, 0.0, 0.0, 0.0, 0.0, 0.0, 0.0, 0.0, 0.0, 0.0, 0.0, 0.0, 0.0, 0.0, 0.0, 0.0, 0.0, 0.0, 0.0, 0.0, 0.08582, 0.2953, 0.09193, 0.3155, 0.09193, 0.3155, 0.08219, 0.2834, 0.08219, 0.2834, 0.1845, 0.09193, 0.2166, 0.08219, 0.2166, 0.08219, 0.2159, 0.0824, 0.1859, 0.0915, 0.1845, 0.09193, 0.1077, 0.1549, 0.1077, 0.1549, 0.129, 0.129, 0.129, 0.129, 0.1267, 0.1318, 0.1549, 0.1077, 0.1845, 0.09193, 0.1845, 0.09193, 0.1583, 0.106, 0.1549, 0.1077, 0.09193, 0.1845, 0.09193, 0.1845, 0.1077, 0.1549, 0.1077, 0.1549, 0.107, 0.1564, 0.1049, 0.1602, 0.129, 0.129, 0.1549, 0.1077, 0.1549, 0.1077, 0.1541, 0.1084, 0.129, 0.129, 0.08121, 0.2266, 0.0789, 0.25, 0.0789, 0.25, 0.08219, 0.2166, 0.08219, 0.2166, 0.0815, 0.2237, 0.3923, 0.1549, 0.3923, 0.1549, 0.3976, 0.1649, 0.3976, 0.1649, 0.371, 0.129, 0.3923, 0.1549, 0.3923, 0.1549, 0.379, 0.1388, 0.3784, 0.1381, 0.371, 0.129, 0.08003, 0.2614, 0.08219, 0.2834, 0.08219, 0.2834, 0.0789, 0.25, 0.0789, 0.25, 0.0, 0.0, 0.0, 0.0, 0.0, 0.0, 0.0, 0.0, 0.0, 0.0, 0.0, 0.0, 0.0, 0.0, 0.09193, 0.1845, 0.09193, 0.1845, 0.1077, 0.1549, 0.1077, 0.1549, 0.1845, 0.09193, 0.1549, 0.1077, 0.1549, 0.1077, 0.157, 0.1066, 0.1845, 0.09193, 0.4178, 0.2166, 0.4211, 0.25, 0.4211, 0.25, 0.42, 0.2386, 0.42, 0.2386, 0.4178, 0.2166, 0.08219, 0.2166, 0.08219, 0.2166, 0.09193, 0.1845, 0.09193, 0.1845, 0.4081, 0.1845, 0.4178, 0.2166, 0.4178, 0.2166, 0.4159, 0.2105, 0.4159, 0.2105, 0.4081, 0.1845, 0.0789, 0.25, 0.0789, 0.25, 0.08219, 0.2166, 0.08219, 0.2166, 0.3923, 0.1549, 0.3923, 0.1549, 0.4081, 0.1845, 0.4081, 0.1845, 0.08219, 0.2834, 0.08219, 0.2834, 0.0789, 0.25, 0.0789, 0.25, 0.08151, 0.2765, 0.08151, 0.2765, 0.371, 0.129, 0.371, 0.129, 0.3923, 0.1549, 0.3923, 0.1549, 0.09193, 0.3155, 0.09193, 0.3155, 0.08219, 0.2834, 0.08219, 0.2834, 0.3451, 0.1077, 0.3451, 0.1077, 0.371, 0.129, 0.371, 0.129, 0.1077, 0.3451, 0.1077, 0.3451, 0.09193, 0.3155, 0.09193, 0.3155, 0.1027, 0.3357, 0.3155, 0.09193, 0.3155, 0.09193, 0.3451, 0.1077, 0.3451, 0.1077, 0.25, 0.4211, 0.25, 0.4211, 0.2834, 0.4178, 0.2834, 0.4178, 0.129, 0.371, 0.129, 0.371, 0.1077, 0.3451, 0.1077, 0.3451, 0.2834, 0.08219, 0.2834, 0.08219, 0.3155, 0.09193, 0.3155, 0.09193, 0.2834, 0.4178, 0.2834, 0.4178, 0.3155, 0.4081, 0.3155, 0.4081, 0.1549, 0.3923, 0.1549, 0.3923, 0.129, 0.371, 0.129, 0.371, 0.25, 0.0789, 0.25, 0.0789, 0.2834, 0.08219, 0.2834, 0.08219, 0.3451, 0.3923, 0.3451, 0.3923, 0.3155, 0.4081, 0.3155, 0.4081, 0.1845, 0.4081, 0.1845, 0.4081, 0.1549, 0.3923, 0.1549, 0.3923, 0.2166, 0.08219, 0.2166, 0.08219, 0.25, 0.0789, 0.25, 0.0789, 0.371, 0.371, 0.371, 0.371, 0.3451, 0.3923, 0.3451, 0.3923, 0.2166, 0.4178, 0.2166, 0.4178, 0.1845, 0.4081, 0.1845, 0.4081, 0.1845, 0.09193, 0.1845, 0.09193, 0.2166, 0.08219, 0.2166, 0.08219, 0.3923, 0.3451, 0.371, 0.371, 0.371, 0.371, 0.3923, 0.3451, 0.25, 0.4211, 0.25, 0.4211, 0.2166, 0.4178, 0.2166, 0.4178, 0.1549, 0.1077, 0.1549, 0.1077, 0.1845, 0.09193, 0.1845, 0.09193, 0.4081, 0.3155, 0.3923, 0.3451, 0.3923, 0.3451, 0.4081, 0.3155, 0.129, 0.129, 0.129, 0.129, 0.1549, 0.1077, 0.1549, 0.1077, 0.4178, 0.2834, 0.4081, 0.3155, 0.4081, 0.3155, 0.4178, 0.2834, 0.1077, 0.1549, 0.1077, 0.1549, 0.129, 0.129, 0.129, 0.129, 0.4211, 0.25, 0.4178, 0.2834, 0.4178, 0.2834, 0.4189, 0.2719, 0.4211, 0.25, 0.3923, 0.3451, 0.4081, 0.3155, 0.4081, 0.3155, 0.3923, 0.3451, 0.1549, 0.1077, 0.129, 0.129, 0.129, 0.129, 0.14, 0.12, 0.1549, 0.1077, 0.4081, 0.3155, 0.4178, 0.2834, 0.4178, 0.2834, 0.4088, 0.3132, 0.4081, 0.3155, 0.129, 0.129, 0.129, 0.129, 0.1077, 0.1549, 0.1077, 0.1549, 0.1231, 0.1363, 0.4178, 0.2834, 0.4211, 0.25, 0.4211, 0.25, 0.4178, 0.2834, 0.0941, 0.1805, 0.1077, 0.1549, 0.1077, 0.1549, 0.09193, 0.1845, 0.09193, 0.1845, 0.4211, 0.25, 0.4178, 0.2166, 0.4178, 0.2166, 0.4211, 0.25, 0.09193, 0.1845, 0.09193, 0.1845, 0.08219, 0.2166, 0.08219, 0.2166, 0.4178, 0.2166, 0.4081, 0.1845, 0.4081, 0.1845, 0.4088, 0.1868, 0.4178, 0.2166, 0.08219, 0.2166, 0.08219, 0.2166, 0.0789, 0.25, 0.0789, 0.25, 0.4081, 0.1845, 0.3923, 0.1549, 0.3923, 0.1549, 0.4081, 0.1845, 0.0789, 0.25, 0.0789, 0.25, 0.08219, 0.2834, 0.08219, 0.2834, 0.3923, 0.1549, 0.371, 0.129, 0.371, 0.129, 0.3748, 0.1337, 0.3918, 0.1544, 0.3923, 0.1549, 0.08219, 0.2834, 0.08219, 0.2834, 0.09193, 0.3155, 0.09193, 0.3155, 0.371, 0.129, 0.371, 0.129, 0.3451, 0.1077, 0.3451, 0.1077, 0.3458, 0.1084, 0.0941, 0.3195, 0.09193, 0.3155, 0.09193, 0.3155, 0.1077, 0.3451, 0.1077, 0.3451, 0.3451, 0.1077, 0.3155, 0.09193, 0.3155, 0.09193, 0.3451, 0.1077, 0.25, 0.4211, 0.25, 0.4211, 0.2834, 0.4178, 0.2834, 0.4178, 0.2828, 0.4179, 0.2658, 0.4195, 0.1077, 0.3451, 0.1077, 0.3451, 0.129, 0.371, 0.129, 0.371, 0.1231, 0.3637, 0.3119, 0.09085, 0.3155, 0.09193, 0.3155, 0.09193, 0.2834, 0.08219, 0.2834, 0.08219, 0.2834, 0.4178, 0.2834, 0.4178, 0.3155, 0.4081, 0.3155, 0.4081, 0.3119, 0.4092, 0.129, 0.371, 0.129, 0.371, 0.1549, 0.3923, 0.1549, 0.3923, 0.14, 0.38, 0.2834, 0.08219, 0.25, 0.0789, 0.25, 0.0789, 0.2658, 0.08046, 0.2828, 0.08213, 0.2834, 0.08219, 0.3155, 0.4081, 0.3155, 0.4081, 0.3451, 0.3923, 0.3451, 0.3923, 0.1549, 0.3923, 0.1549, 0.3923, 0.1845, 0.4081, 0.1845, 0.4081, 0.157, 0.3934, 0.25, 0.0789, 0.2166, 0.08219, 0.2166, 0.08219, 0.2199, 0.08187, 0.249, 0.079, 0.25, 0.0789, 0.3451, 0.3923, 0.3451, 0.3923, 0.371, 0.371, 0.371, 0.371, 0.3458, 0.3916, 0.186, 0.4085, 0.1845, 0.4081, 0.1845, 0.4081, 0.2166, 0.4178, 0.2166, 0.4178, 0.2166, 0.08219, 0.1845, 0.09193, 0.1845, 0.09193, 0.186, 0.09149, 0.2166, 0.08219, 0.371, 0.371, 0.3923, 0.3451, 0.3923, 0.3451, 0.3918, 0.3456, 0.3748, 0.3663, 0.371, 0.371, 0.2199, 0.4181, 0.2166, 0.4178, 0.2166, 0.4178, 0.25, 0.4211, 0.25, 0.4211, 0.249, 0.421, 0.4183, 0.2219, 0.4178, 0.2166, 0.4081, 0.1845, 0.3923, 0.1549, 0.371, 0.129, 0.3451, 0.1077, 0.3155, 0.09193, 0.2834, 0.08219, 0.25, 0.0789, 0.2166, 0.08219, 0.1845, 0.09193, 0.1549, 0.1077, 0.129, 0.129, 0.1077, 0.1549, 0.09193, 0.1845, 0.08219, 0.2166, 0.0789, 0.25, 0.08219, 0.2834, 0.08357, 0.2879, 0.08096, 0.2614, 0.08425, 0.228, 0.094, 0.1959, 0.1098, 0.1663, 0.1311, 0.1403, 0.1571, 0.119, 0.1867, 0.1032, 0.2188, 0.09346, 0.2522, 0.09017, 0.2856, 0.09346, 0.3178, 0.1032, 0.3474, 0.119, 0.3733, 0.1403, 0.3946, 0.1663, 0.4104, 0.1959, 0.0, 0.0, 0.0, 0.0, 0.0, 0.0, 0.0, 0.0, 0.0, 0.0, 0.0, 0.0, 0.0, 0.0, 0.0, 0.0, 0.0, 0.0, 0.0, 0.0, 0.0, 0.0, 0.0, 0.0, 0.0, 0.0, 0.0, 0.0, 0.0, 0.0, 0.0, 0.0, 0.0, 0.0, 0.0, 0.0, 0.0, 0.0, 0.0, 0.0, 0.0, 0.0, 0.0, 0.0, 0.0, 0.0, 0.0, 0.0, 0.0, 0.0, 0.0, 0.0, 0.0, 0.0, 0.0, 0.0, 0.0, 0.0, 0.0, 0.0, 0.0, 0.0, 0.0, 0.0, 0.0, 0.0, 0.0, 0.0, 0.0, 0.0, 0.0, 0.0, 0.0, 0.0, 0.0, 0.0, 0.0, 0.0, 0.0, 0.0, 0.0, 0.0, 0.0, 0.0, 0.0, 0.0, 0.0, 0.0, 0.0, 0.0, 0.0, 0.0, 0.0, 0.0, 0.0, 0.0, 0.0, 0.0, 0.0, 0.0, 0.0, 0.0, 0.0, 0.0, 0.0, 0.0, 0.0, 0.0, 0.0, 0.0, 0.0, 0.0, 0.0, 0.0, 0.0, 0.0, 0.0, 0.0, 0.0, 0.0, 0.0, 0.0, 0.0, 0.0, 0.0, 0.0, 0.0, 0.0, 0.0, 0.0, 0.0, 0.0, 0.0, 0.0, 0.0, 0.0, 0.0, 0.0, 0.0, 0.0, 0.0, 0.0, 0.0, 0.0, 0.0, 0.0, 0.0, 0.0, 0.0, 0.0, 0.0, 0.0, 0.0, 0.0, 0.0, 0.0, 0.0, 0.0, 0.0, 0.0, 0.0, 0.0, 0.0, 0.0, 0.0, 0.0, 0.0, 0.0, 0.0, 0.0, 0.0, 0.0, 0.0, 0.0, 0.0, 0.0, 0.0, 0.0, 0.0, 0.0, 0.0, 0.0, 0.0, 0.0, 0.0, 0.0, 0.0, 0.0, 0.0, 0.0, 0.0, 0.0, 0.0, 0.0, 0.0, 0.0, 0.0, 0.0, 0.0, 0.0, 0.0, 0.0, 0.0, 0.0, 0.0, 0.0, 0.0, 0.0, 0.0, 0.0, 0.0, 0.0, 0.0, 0.0, 0.0, 0.0, 0.0, 0.0, 0.0, 0.0, 0.0, 0.0, 0.0, 0.0, 0.0, 0.0, 0.0, 0.0, 0.0, 0.0, 0.0, 0.0, 0.0, 0.0, 0.0, 0.0, 0.0, 0.0, 0.0, 0.0, 0.0, 0.0, 0.0, 0.0, 0.0, 0.0, 0.0, 0.0, 0.0, 0.0, 0.0, 0.0, 0.0, 0.0, 0.0, 0.0, 0.0, 0.0, 0.0, 0.0, 0.0, 0.0, 0.0, 0.0, 0.0, 0.0, 0.0, 0.0, 0.0, 0.0, 0.0, 0.0, 0.0, 0.0, 0.0, 0.0, 0.0, 0.0, 0.0, 0.0, 0.0, 0.0, 0.0, 0.0, 0.0, 0.0, 0.0, 0.0, 0.0, 0.0, 0.0, 0.0, 0.0, 0.0, 0.0, 0.0, 0.0, 0.0, 0.0, 0.0, 0.0, 0.0, 0.0, 0.0, 0.0, 0.0, 0.0, 0.0, 0.0, 0.0, 0.0, 0.0, 0.0, 0.0, 0.4081, 0.1845, 0.4178, 0.2166, 0.4178, 0.2166, 0.4114, 0.1955, 0.4081, 0.1845, 0.25, 0.0789, 0.2834, 0.08219, 0.2834, 0.08219, 0.2522, 0.07912, 0.25, 0.0789, 0.129, 0.129, 0.1549, 0.1077, 0.1549, 0.1077, 0.1514, 0.1106, 0.129, 0.129, 0.2166, 0.08219, 0.25, 0.0789, 0.25, 0.0789, 0.2208, 0.08178, 0.2166, 0.08219, 0.1845, 0.09193, 0.2166, 0.08219, 0.2166, 0.08219, 0.2166, 0.08221, 0.2125, 0.08345, 0.1845, 0.09193, 0.1077, 0.1549, 0.1077, 0.1549, 0.129, 0.129, 0.129, 0.129, 0.1271, 0.1313, 0.1249, 0.1341, 0.1549, 0.1077, 0.1845, 0.09193, 0.1845, 0.09193, 0.1825, 0.09303, 0.1788, 0.09497, 0.1549, 0.1077, 0.371, 0.129, 0.3923, 0.1549, 0.3923, 0.1549, 0.3784, 0.1381, 0.3771, 0.1365, 0.3758, 0.1348, 0.371, 0.129, 0.3155, 0.09193, 0.3451, 0.1077, 0.3451, 0.1077, 0.3241, 0.09654, 0.3212, 0.09497, 0.3155, 0.09193, 0.09193, 0.1845, 0.09193, 0.1845, 0.1077, 0.1549, 0.1077, 0.1549, 0.1038, 0.1623, 0.08003, 0.2614, 0.08219, 0.2834, 0.08219, 0.2834, 0.0789, 0.25, 0.0789, 0.25, 0.0891, 0.1939, 0.08219, 0.2166, 0.08219, 0.2166, 0.09193, 0.1845, 0.09193, 0.1845, 0.08357, 0.2879, 0.08219, 0.2834, 0.08219, 0.2834, 0.08357, 0.2879, 0.08113, 0.2274, 0.0789, 0.25, 0.0789, 0.25, 0.08219, 0.2166, 0.08219, 0.2166, 0.3451, 0.1077, 0.371, 0.129, 0.371, 0.129, 0.3514, 0.113, 0.3451, 0.1077, 0.2834, 0.08219, 0.3155, 0.09193, 0.3155, 0.09193, 0.2913, 0.08458, 0.2876, 0.08348, 0.2837, 0.08229, 0.2834, 0.08219, 0.3923, 0.1549, 0.4081, 0.1845, 0.4081, 0.1845, 0.3973, 0.1645, 0.3923, 0.1549, 0.4178, 0.2166, 0.4178, 0.2166, 0.4183, 0.2219, 0.4183, 0.2219, 0.0, 0.0, 0.0, 0.0, 0.0, 0.0, 0.0, 0.0, 0.0, 0.0, 0.0, 0.0, 0.0, 0.0, 0.0, 0.0, 0.0, 0.0, 0.0, 0.0, 0.0, 0.0, 0.0, 0.0, 0.0, 0.0, 0.0, 0.0, 0.0, 0.0, 0.0, 0.0, 0.0, 0.0, 0.0, 0.0, 0.0, 0.0, 0.0, 0.0, 0.0, 0.0, 0.0, 0.0, 0.0, 0.0, 0.0, 0.0, 0.0, 0.0, 0.0, 0.0, 0.0, 0.0, 0.0, 0.0, 0.0, 0.0, 0.0, 0.0, 0.0, 0.0, 0.0, 0.0, 0.0, 0.0, 0.0, 0.0, 0.0, 0.0, 0.0, 0.0, 0.0, 0.0, 0.0, 0.0, 0.0, 0.0, 0.0, 0.0, 0.0, 0.0, 0.0, 0.0, 0.0, 0.0, 0.0, 0.0, 0.0, 0.0, 0.0, 0.0, 0.0, 0.0, 0.0, 0.0, 0.0, 0.0, 0.0, 0.0, 0.0, 0.0, 0.0, 0.0, 0.0, 0.0, 0.0, 0.0, 0.0, 0.0, 0.0, 0.0, 0.0, 0.0, 0.0, 0.0, 0.0, 0.0, 0.0, 0.0, 0.0, 0.0, 0.0, 0.0, 0.0, 0.0, 0.0, 0.0, 0.0, 0.0, 0.0, 0.0, 0.0, 0.0, 0.0, 0.0, 0.0, 0.0, 0.0, 0.0, 0.0, 0.0, 0.0, 0.0, 0.0, 0.0, 0.0, 0.0, 0.0, 0.0, 0.0, 0.0, 0.0, 0.0, 0.0, 0.0, 0.0, 0.0, 0.0, 0.0, 0.0, 0.0, 0.0, 0.0, 0.0, 0.0, 0.0, 0.0, 0.0, 0.0, 0.0, 0.0, 0.0, 0.0, 0.0, 0.0, 0.0, 0.0, 0.0, 0.0, 0.0, 0.0, 0.0, 0.0, 0.0, 0.0, 0.0, 0.0, 0.0, 0.0, 0.0, 0.0, 0.0, 0.0, 0.0, 0.0, 0.0, 0.0, 0.0, 0.0, 0.0, 0.0, 0.0, 0.0, 0.0, 0.0, 0.0, 0.0, 0.0, 0.0, 0.0, 0.0, 0.0, 0.0, 0.0, 0.0, 0.0, 0.0, 0.0, 0.0, 0.0, 0.0, 0.0, 0.0, 0.0, 0.0, 0.0, 0.0, 0.0, 0.0, 0.0, 0.0, 0.0, 0.0, 0.0, 0.0, 0.0, 0.0, 0.0, 0.0, 0.0, 0.0, 0.0, 0.0, 0.0, 0.0, 0.0, 0.0, 0.0, 0.0, 0.0, 0.0, 0.0, 0.0, 0.0, 0.0, 0.0, 0.0, 0.0, 0.0, 0.0, 0.0, 0.0, 0.0, 0.0, 0.0, 0.0, 0.0, 0.0, 0.0, 0.0, 0.0, 0.0, 0.0, 0.0, 0.0, 0.0, 0.0, 0.0, 0.0, 0.0, 0.0, 0.0, 0.0, 0.0, 0.0, 0.0, 0.0, 0.0, 0.0, 0.0, 0.0, 0.0, 0.0, 0.0, 0.0, 0.0, 0.0, 0.0, 0.0, 0.0, 0.0, 0.0, 0.0, 0.0, 0.0, 0.0, 0.0, 0.0, 0.0, 0.0, 0.0, 0.0, 0.0, 0.0, 0.0, 0.0, 0.0, 0.0, 0.0, 0.0, 0.0, 0.0, 0.0, 0.0, 0.0, 0.0, 0.0, 0.0, 0.0, 0.0, 0.0, 0.0, 0.0, 0.0, 0.0, 0.0, 0.0, 0.0, 0.0, 0.0, 0.0, 0.0, 0.0, 0.0, 0.0, 0.0, 0.0, 0.0, 0.0, 0.0, 0.0, 0.0, 0.0, 0.0, 0.0, 0.0, 0.0, 0.0, 0.0, 0.0, 0.0, 0.0, 0.0, 0.0, 0.0, 0.0, 0.0, 0.0, 0.0, 0.0, 0.0, 0.0, 0.0, 0.0, 0.0, 0.0, 0.0, 0.0, 0.0, 0.0, 0.0, 0.0, 0.0, 0.0, 0.0, 0.0, 0.0, 0.0, 0.0, 0.0, 0.0, 0.0, 0.0, 0.0, 0.0, 0.0, 0.0, 0.0, 0.0, 0.0, 0.0, 0.0, 0.0, 0.0, 0.0, 0.0, 0.0, 0.0, 0.0, 0.0, 0.0, 0.0, 0.0, 0.0, 0.0, 0.0, 0.0, 0.0, 0.0, 0.0, 0.0, 0.0, 0.0, 0.0, 0.0, 0.0, 0.0, 0.0, 0.0, 0.0, 0.0, 0.0, 0.0, 0.0, 0.0, 0.0, 0.0, 0.0, 0.0, 0.0, 0.0, 0.0, 0.0, 0.0, 0.0, 0.0, 0.0, 0.0, 0.0, 0.0, 0.0, 0.0, 0.0, 0.0, 0.0, 0.0, 0.0, 0.0, 0.0, 0.0, 0.0, 0.0, 0.0, 0.0, 0.0, 0.0, 0.0, 0.0, 0.0, 0.0, 0.0, 0.0, 0.0, 0.0, 0.0, 0.0, 0.0, 0.0, 0.0, 0.0, 0.0, 0.0, 0.0, 0.0, 0.0, 0.0, 0.0, 0.0, 0.0, 0.0, 0.0, 0.0, 0.0, 0.0, 0.0, 0.0, 0.0, 0.0, 0.0, 0.0, 0.0, 0.0, 0.0, 0.0, 0.0, 0.0, 0.0, 0.0, 0.0, 0.0, 0.0, 0.0, 0.0, 0.0, 0.0, 0.0, 0.0, 0.0, 0.0, 0.0, 0.0, 0.0, 0.0, 0.0, 0.0, 0.0, 0.0, 0.0, 0.0, 0.0, 0.0, 0.0, 0.0, 0.0, 0.0, 0.0, 0.0, 0.0, 0.0, 0.0, 0.0, 0.0, 0.0, 0.0, 0.0, 0.0, 0.0, 0.0, 0.0, 0.0, 0.0, 0.0, 0.0, 0.0, 0.0, 0.0, 0.0, 0.0, 0.0, 0.0, 0.0, 0.0, 0.0, 0.0, 0.0, 0.0, 0.0, 0.0, 0.0, 0.0, 0.0, 0.0, 0.0, 0.0, 0.0, 0.0, 0.0, 0.0, 0.0, 0.0, 0.0, 0.0, 0.0, 0.0, 0.0, 0.0, 0.0, 0.0, 0.0, 0.0, 0.0, 0.0, 0.0, 0.0, 0.0, 0.0, 0.0, 0.0, 0.0, 0.0, 0.0, 0.0, 0.0, 0.0, 0.0, 0.0, 0.0, 0.0, 0.0, 0.0, 0.0, 0.0, 0.0, 0.0, 0.0, 0.0, 0.0, 0.0, 0.0, 0.0, 0.0, 0.0, 0.0, 0.0, 0.0, 0.0, 0.0, 0.0, 0.0, 0.0, 0.0, 0.0, 0.0, 0.0, 0.0, 0.0, 0.0, 0.0, 0.0, 0.0, 0.0, 0.0, 0.0, 0.0, 0.0, 0.0, 0.0, 0.0, 0.0, 0.0, 0.0, 0.0, 0.0, 0.0, 0.0, 0.0, 0.0, 0.0, 0.0, 0.0, 0.0, 0.0, 0.0, 0.0, 0.0, 0.0, 0.0, 0.0, 0.0, 0.0, 0.0, 0.0, 0.0, 0.0, 0.0, 0.0, 0.0, 0.0, 0.0, 0.0, 0.0, 0.0, 0.0, 0.0, 0.0, 0.0, 0.0, 0.0, 0.0, 0.0, 0.0, 0.0, 0.0, 0.0, 0.0, 0.0, 0.0, 0.0, 0.0, 0.0, 0.0, 0.0, 0.0, 0.0, 0.0, 0.0, 0.0, 0.0, 0.0, 0.0, 0.0, 0.0, 0.0, 0.0, 0.0, 0.0, 0.0, 0.0, 0.0, 0.0, 0.0, 0.0, 0.0, 0.0, 0.0, 0.0, 0.0, 0.0, 0.0, 0.0, 0.0, 0.0, 0.0, 0.0, 0.0, 0.0, 0.0, 0.0, 0.0, 0.0, 0.0, 0.0, 0.0, 0.0, 0.0, 0.0, 0.0, 0.0, 0.0, 0.0, 0.0, 0.0, 0.0, 0.0, 0.0, 0.0, 0.0, 0.0, 0.0, 0.0, 0.0, 0.0, 0.0, 0.0, 0.0, 0.0, 0.0, 0.0, 0.0, 0.0, 0.0, 0.0, 0.0, 0.0, 0.0, 0.0, 0.0, 0.0, 0.0, 0.0, 0.0, 0.0, 0.0, 0.0, 0.0, 0.0, 0.0, 0.0, 0.0, 0.0, 0.0, 0.0, 0.0, 0.0, 0.0, 0.0, 0.0, 0.0, 0.0, 0.0, 0.0, 0.0, 0.0, 0.0, 0.0, 0.0, 0.0, 0.0, 0.0, 0.0, 0.0, 0.0, 0.0, 0.0, 0.0, 0.0, 0.0, 0.0, 0.0, 0.0, 0.0, 0.0, 0.0, 0.0, 0.0, 0.0, 0.0, 0.0, 0.0, 0.0, 0.0, 0.0, 0.0, 0.0, 0.0, 0.0, 0.0, 0.0, 0.0, 0.0, 0.0, 0.0, 0.0, 0.0, 0.0, 0.0, 0.0, 0.0, 0.0, 0.0, 0.0, 0.0, 0.0, 0.0, 0.0, 0.0, 0.0, 0.0, 0.0, 0.0, 0.0, 0.0, 0.0, 0.0, 0.0, 0.0, 0.0, 0.0, 0.0, 0.0, 0.0, 0.0, 0.0, 0.0, 0.0, 0.0, 0.0, 0.0, 0.0, 0.0, 0.0, 0.0, 0.0, 0.0, 0.0, 0.0, 0.0, 0.0, 0.0, 0.0, 0.0, 0.0, 0.0, 0.0, 0.0, 0.0, 0.0, 0.0, 0.0, 0.0, 0.0, 0.0, 0.0, 0.0, 0.0, 0.0, 0.0, 0.0, 0.0, 0.0, 0.0, 0.0, 0.0, 0.0, 0.0, 0.0, 0.0, 0.0, 0.0, 0.0, 0.0, 0.0, 0.0, 0.0, 0.0, 0.0, 0.0, 0.0, 0.0, 0.0, 0.0, 0.0, 0.0, 0.0, 0.0, 0.0, 0.0, 0.0, 0.0, 0.0, 0.0, 0.0, 0.0, 0.0, 0.0, 0.0, 0.0, 0.0, 0.0, 0.0, 0.0, 0.0, 0.0, 0.0, 0.0, 0.0, 0.0, 0.0, 0.0, 0.0, 0.0, 0.0, 0.0, 0.0, 0.0, 0.0, 0.0, 0.0, 0.0, 0.0, 0.0, 0.0, 0.0, 0.0, 0.0, 0.0, 0.0, 0.0, 0.0, 0.0, 0.0, 0.0, 0.0, 0.0, 0.0, 0.0, 0.0, 0.0, 0.0, 0.0, 0.0, 0.0, 0.0, 0.0, 0.0, 0.0, 0.0, 0.0, 0.0, 0.0, 0.0, 0.0, 0.0, 0.0, 0.0, 0.0, 0.0, 0.0, 0.0, 0.0, 0.0, 0.0, 0.0, 0.0, 0.0, 0.0, 0.0, 0.0, 0.0, 0.0, 0.0, 0.0, 0.0, 0.0, 0.0, 0.0, 0.0, 0.0, 0.0, 0.0, 0.0, 0.0, 0.0, 0.0, 0.0, 0.0, 0.0, 0.0, 0.0, 0.0, 0.0, 0.0, 0.0, 0.0, 0.0, 0.0, 0.0, 0.0, 0.0, 0.0, 0.0, 0.0, 0.0, 0.0, 0.0, 0.0, 0.0, 0.0, 0.0, 0.0, 0.0, 0.0, 0.0, 0.0, 0.0, 0.0, 0.0, 0.0, 0.0, 0.0, 0.0, 0.0, 0.0, 0.0, 0.0, 0.0, 0.0, 0.0, 0.0, 0.0, 0.0, 0.0, 0.0, 0.0, 0.0, 0.0, 0.0, 0.0, 0.0, 0.0, 0.0, 0.0, 0.0, 0.0, 0.0, 0.0, 0.0, 0.0, 0.0, 0.0, 0.0, 0.0, 0.0, 0.0, 0.0, 0.0, 0.0, 0.0, 0.0, 0.0, 0.0, 0.0, 0.0, 0.0, 0.0, 0.0, 0.0, 0.0, 0.0, 0.0, 0.0, 0.0, 0.0, 0.0, 0.0, 0.0, 0.0, 0.0, 0.0, 0.0, 0.0, 0.0, 0.0, 0.0, 0.0, 0.0, 0.0, 0.0, 0.0, 0.0, 0.0, 0.0, 0.0, 0.0, 0.0, 0.0, 0.0, 0.0, 0.0, 0.0, 0.0, 0.0, 0.0, 0.0, 0.0, 0.0, 0.0, 0.0, 0.0, 0.0, 0.0, 0.0, 0.0, 0.0, 0.0, 0.0, 0.0, 0.0, 0.0, 0.0, 0.0, 0.0, 0.0, 0.0, 0.0, 0.0, 0.0, 0.0, 0.0, 0.0, 0.0, 0.0, 0.0, 0.0, 0.0, 0.0, 0.0, 0.0, 0.0, 0.0, 0.0, 0.0, 0.0, 0.0, 0.0, 0.0, 0.0, 0.0, 0.0, 0.0, 0.0, 0.0, 0.0, 0.0, 0.0, 0.0, 0.0, 0.0, 0.0, 0.0, 0.0, 0.0, 0.0, 0.0, 0.0, 0.0, 0.0, 0.0, 0.0, 0.0, 0.0, 0.0, 0.0, 0.0, 0.0, 0.0, 0.0, 0.0, 0.0, 0.0, 0.0, 0.0, 0.0, 0.0, 0.0, 0.0, 0.0, 0.0, 0.0, 0.0, 0.0, 0.0, 0.0, 0.0, 0.0, 0.0, 0.0, 0.0, 0.0, 0.0, 0.0, 0.0, 0.0, 0.0, 0.0, 0.0, 0.0, 0.0, 0.0, 0.0, 0.0, 0.0, 0.0, 0.0, 0.0, 0.0, 0.0, 0.0, 0.0, 0.0, 0.0, 0.0, 0.0, 0.0, 0.0, 0.0, 0.0, 0.0, 0.0, 0.0, 0.0, 0.0, 0.0, 0.0, 0.0, 0.0, 0.0, 0.0, 0.0, 0.0, 0.0, 0.0, 0.0, 0.0, 0.0, 0.0, 0.0, 0.0, 0.0, 0.0, 0.0, 0.0, 0.0, 0.0, 0.0, 0.0, 0.0, 0.0, 0.0, 0.0, 0.0, 0.0, 0.0, 0.0, 0.0, 0.0, 0.0, 0.0, 0.0, 0.0, 0.0, 0.0, 0.0, 0.0, 0.0, 0.0, 0.0, 0.0, 0.0, 0.0, 0.0, 0.0, 0.0, 0.0, 0.0, 0.0, 0.0, 0.0, 0.0, 0.0, 0.0, 0.0, 0.0, 0.0, 0.0, 0.0, 0.0, 0.0, 0.0, 0.0, 0.0, 0.0, 0.0, 0.0, 0.0, 0.0, 0.0, 0.0, 0.0, 0.0, 0.0, 0.0, 0.0, 0.0, 0.0, 0.0, 0.0, 0.0, 0.0, 0.0, 0.0, 0.0, 0.0, 0.0, 0.0, 0.0, 0.0, 0.0, 0.0, 0.0, 0.0, 0.0, 0.0, 0.0, 0.0, 0.0, 0.0, 0.0, 0.0, 0.0, 0.0, 0.0, 0.0, 0.0, 0.0, 0.0, 0.0, 0.0, 0.0, 0.0, 0.0, 0.0, 0.0, 0.0, 0.0, 0.0, 0.0, 0.0, 0.0, 0.0, 0.0, 0.0, 0.0, 0.0, 0.0, 0.0, 0.0, 0.0, 0.0, 0.0, 0.0, 0.0, 0.0, 0.0, 0.0, 0.0, 0.0, 0.0, 0.0, 0.0, 0.0, 0.0, 0.0, 0.0, 0.0, 0.0, 0.0, 0.0, 0.0, 0.0, 0.0, 0.0, 0.0, 0.0, 0.0, 0.0, 0.0, 0.0, 0.0, 0.0, 0.0, 0.0, 0.0, 0.0, 0.0, 0.0, 0.0, 0.0, 0.0, 0.0, 0.0, 0.0, 0.0, 0.0, 0.0, 0.0, 0.0, 0.0, 0.0, 0.0, 0.0, 0.0, 0.0, 0.0, 0.0, 0.0, 0.0, 0.0, 0.0, 0.0, 0.0, 0.0, 0.0, 0.0, 0.0, 0.0, 0.0, 0.0, 0.0, 0.0, 0.0, 0.0, 0.0, 0.0, 0.0, 0.0, 0.0, 0.0, 0.0, 0.0, 0.0, 0.0, 0.0, 0.0, 0.0, 0.0, 0.0, 0.0, 0.0, 0.0, 0.0, 0.0, 0.0, 0.0, 0.0, 0.0, 0.0, 0.0, 0.0, 0.0, 0.0, 0.0, 0.0, 0.0, 0.0, 0.0, 0.0, 0.0, 0.0, 0.0, 0.0, 0.0, 0.0, 0.0, 0.0, 0.0, 0.0, 0.0, 0.0, 0.0, 0.0, 0.0, 0.0, 0.0, 0.0, 0.0, 0.0, 0.0, 0.0, 0.0, 0.0, 0.0, 0.0, 0.0, 0.0, 0.0, 0.0, 0.0, 0.0, 0.0, 0.0, 0.0, 0.0, 0.0, 0.0, 0.0, 0.0, 0.0, 0.0, 0.0, 0.0, 0.0, 0.0, 0.0, 0.0, 0.0, 0.0, 0.0, 0.0, 0.0, 0.0, 0.0, 0.0, 0.0, 0.0, 0.0, 0.0, 0.0, 0.0, 0.0, 0.0, 0.0, 0.0, 0.0, 0.0, 0.0, 0.0, 0.0, 0.0, 0.0, 0.0, 0.0, 0.0, 0.0, 0.0, 0.0, 0.0, 0.0, 0.0, 0.0, 0.0, 0.0, 0.0, 0.0, 0.0, 0.0, 0.0, 0.0, 0.0, 0.0, 0.0, 0.0, 0.0, 0.0, 0.0, 0.0, 0.0, 0.0, 0.0, 0.0, 0.0, 0.0, 0.0, 0.0, 0.0, 0.0, 0.0, 0.0, 0.0, 0.0, 0.0, 0.0, 0.0, 0.0, 0.0, 0.0, 0.0, 0.0, 0.0, 0.0, 0.0, 0.0, 0.0, 0.0, 0.0, 0.0, 0.0, 0.0, 0.0, 0.0, 0.0, 0.0, 0.0, 0.0, 0.0, 0.0, 0.0, 0.0, 0.0, 0.0, 0.0, 0.0, 0.0, 0.0, 0.0, 0.0, 0.0, 0.0, 0.0, 0.0, 0.0, 0.0, 0.0, 0.0, 0.0, 0.0, 0.0, 0.0, 0.0, 0.0, 0.0, 0.0, 0.0, 0.0, 0.0, 0.0, 0.0, 0.0, 0.0, 0.0, 0.0, 0.0, 0.0, 0.0, 0.0, 0.0, 0.0, 0.0, 0.0, 0.0, 0.0, 0.0, 0.0, 0.0, 0.0, 0.0, 0.0, 0.0, 0.0, 0.0, 0.0, 0.0, 0.0, 0.0, 0.0, 0.0, 0.0, 0.0, 0.0, 0.0, 0.0, 0.0, 0.0, 0.0, 0.0, 0.0, 0.0, 0.0, 0.0, 0.0, 0.0, 0.0, 0.0, 0.0, 0.0, 0.0, 0.0, 0.0, 0.0, 0.0, 0.0, 0.0, 0.0, 0.0, 0.0, 0.0, 0.0, 0.0, 0.0, 0.0, 0.0, 0.0, 0.0, 0.0, 0.0, 0.0, 0.0, 0.0, 0.0, 0.0, 0.0, 0.0, 0.0, 0.0, 0.0, 0.0, 0.0, 0.0, 0.0, 0.0, 0.0, 0.0, 0.0, 0.0, 0.0, 0.0, 0.0, 0.0, 0.0, 0.0, 0.0, 0.0, 0.0, 0.0, 0.0, 0.0, 0.0, 0.0, 0.0, 0.0, 0.0, 0.0, 0.0, 0.0, 0.0, 0.0, 0.0, 0.0, 0.0, 0.0, 0.0, 0.0, 0.0, 0.0, 0.0, 0.0, 0.0])
me_rack_002.use_remesh_fix_poles = True
me_rack_002.use_remesh_preserve_attributes = False
me_rack_002.use_mirror_vertex_groups = False
me_rack_002.update()

# ---- objects
ob_rack = bpy.data.objects.new('Rack', me_rack_002)

# ---- transforms, parenting, visibility, modifiers, constraints
ob_rack.location = (0.0, 0.0, 0.0)
ob_rack.rotation_euler = (-1.571, 0.0, 0.0)
ob_rack.lineart.crease_threshold = 0.0

# ---- collection membership
col_collection.objects.link(ob_rack)

# ---- scene / render settings (as saved in the file)
scene.frame_start = 1; scene.frame_end = 250; scene.frame_set(1)
scene.render.engine = 'BLENDER_EEVEE_NEXT'
scene.cycles.use_denoising = False
scene.cycles.samples = 128
scene.cycles.sampling_pattern = 'TABULATED_SOBOL'
scene.cycles.use_adaptive_sampling = False
scene.cycles.use_light_tree = False
scene.view_settings.view_transform = 'Filmic'
scene.unit_settings.scale_length = 0.001
bpy.context.view_layer.update()

# ---- added for rendering (the .blend has no active camera and no usable light): camera, sun
cam_auto = bpy.data.cameras.new('AutoCamera')
cam_auto.lens = 50.0
cam_auto.sensor_width = 36.0
cam_auto.clip_end = 1196.2
ob_auto_camera = bpy.data.objects.new('AutoCamera', cam_auto)
scene.collection.objects.link(ob_auto_camera)
ob_auto_camera.location = (104.66, -78.2915, 58.0277)
ob_auto_camera.rotation_euler = (1.09748, -7.21219e-08, 0.694738)
scene.camera = ob_auto_camera
light_auto_sun = bpy.data.lights.new('AutoSun', 'SUN')
light_auto_sun.energy = 3.0
light_auto_sun.angle = 0.0523599
ob_auto_sun = bpy.data.objects.new('AutoSun', light_auto_sun)
scene.collection.objects.link(ob_auto_sun)
ob_auto_sun.rotation_euler = (0.872665, 0.174533, 0.523599)
bpy.context.view_layer.update()
